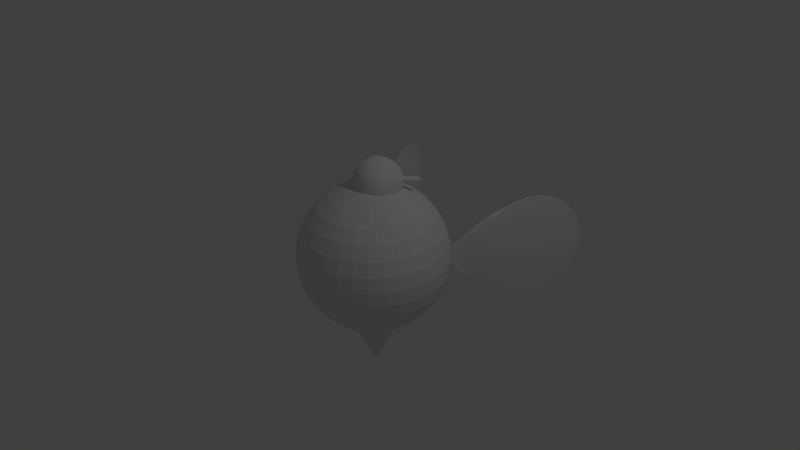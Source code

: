 # Source: WarriorBee.blend  (saved by Blender 2.77.0; exported with 4.5.12 LTS)
import bpy
from mathutils import Matrix  # noqa: F401  (used for matrix-valued properties, if any)

bpy.ops.wm.read_factory_settings(use_empty=True)
scene = bpy.context.scene
scene.name = 'Scene'

# ---- collections
col_collection_1 = bpy.data.collections.new('Collection 1'); scene.collection.children.link(col_collection_1)

# ---- world
world_world = bpy.data.worlds.new('World'); scene.world = world_world
world_world.color = (0.05088, 0.05088, 0.05088)
world_world.use_sun_shadow = False
world_world.sun_shadow_jitter_overblur = 0.0
world_world.cycles.sampling_method = 'MANUAL'

# ---- cameras
cam_camera = bpy.data.cameras.new('Camera')
cam_camera.clip_end = 100.0
cam_camera.lens = 35.0
cam_camera.sensor_width = 32.0
cam_camera.sensor_height = 18.0
cam_camera.ortho_scale = 7.314
cam_camera.dof.focus_distance = 0.0
cam_camera.dof.aperture_fstop = 128.0

# ---- lights
light_lamp = bpy.data.lights.new('Lamp', 'POINT')
light_lamp.transmission_factor = 0.0
light_lamp.cutoff_distance = 30.0
light_lamp.energy = 100.0
light_lamp.shadow_buffer_clip_start = 1.001
light_lamp.shadow_soft_size = 0.1
light_lamp.shadow_maximum_resolution = 0.006
light_lamp.use_absolute_resolution = True

# ---- meshes
me_sphere = bpy.data.meshes.new('Sphere')
me_sphere.from_pydata([(-1.494, 2.345, -0.005881), (-1.5, 2.338, -0.148), (-1.494, 2.306, -0.2866), (-1.476, 2.25, -0.4164), (-1.448, 2.173, -0.5324), (-1.41, 2.077, -0.6302), (-1.364, 1.965, -0.706), (-1.312, 1.843, -0.7569), (-1.255, 1.715, -0.7809), (-1.196, 1.586, -0.7771), (-1.137, 1.46, -0.7457), (-1.08, 1.343, -0.6878), (-1.028, 1.239, -0.6057), (-0.959, 1.082, -0.5026), (-0.875, 0.9351, -0.3824), (-0.7869, 0.8044, -0.2497), (-0.7274, 0.6974, -0.1096), (-0.6633, 0.572, 0.0325), (-0.7278, 0.7359, 0.1711), (-0.7876, 0.8801, 0.3009), (-0.8761, 1.045, 0.4169), (-0.9603, 1.222, 0.5147), (-1.029, 1.403, 0.5905), (-1.082, 1.526, 0.6414), (-1.139, 1.654, 0.6654), (-1.198, 1.783, 0.6616), (-1.257, 1.909, 0.6302), (-1.314, 2.026, 0.5723), (-1.366, 2.13, 0.4903), (-1.412, 2.216, 0.3871), (-1.449, 2.283, 0.2669), (-1.477, 2.326, 0.1342), (-1.501, 2.342, -0.005477), (-1.507, 2.335, -0.1476), (-1.501, 2.303, -0.2862), (-1.483, 2.247, -0.416), (-1.455, 2.17, -0.532), (-1.417, 2.074, -0.6298), (-1.371, 1.962, -0.7056), (-1.318, 1.84, -0.7565), (-1.262, 1.712, -0.7805), (-1.202, 1.583, -0.7767), (-1.143, 1.457, -0.7453), (-1.086, 1.34, -0.6874), (-1.034, 1.236, -0.6053), (-0.9656, 1.079, -0.5022), (-0.8816, 0.9321, -0.382), (-0.7935, 0.8014, -0.2493), (-0.734, 0.6944, -0.1092), (-0.6699, 0.569, 0.0329), (-0.7344, 0.7329, 0.1715), (-0.7942, 0.8771, 0.3013), (-0.8827, 1.042, 0.4174), (-0.9669, 1.219, 0.5151), (-1.036, 1.4, 0.5909), (-1.088, 1.523, 0.6418), (-1.145, 1.651, 0.6658), (-1.204, 1.78, 0.662), (-1.263, 1.906, 0.6306), (-1.32, 2.023, 0.5728), (-1.373, 2.127, 0.4907), (-1.418, 2.213, 0.3875), (-1.456, 2.28, 0.2673), (-1.484, 2.323, 0.1346), (-1.516, 2.331, -0.147), (-1.51, 2.338, -0.004913), (-1.51, 2.299, -0.2856), (-1.492, 2.243, -0.4154), (-1.464, 2.166, -0.5314), (-1.426, 2.069, -0.6292), (-1.38, 1.958, -0.705), (-1.328, 1.836, -0.7559), (-1.271, 1.708, -0.7799), (-1.211, 1.578, -0.7761), (-1.152, 1.453, -0.7447), (-1.096, 1.336, -0.6868), (-1.043, 1.232, -0.6048), (-0.9746, 1.075, -0.5016), (-0.8906, 0.9279, -0.3814), (-0.8026, 0.7972, -0.2487), (-0.7431, 0.6902, -0.1086), (-0.6789, 0.5648, 0.03347), (-0.7434, 0.7287, 0.1721), (-0.8033, 0.8729, 0.3019), (-0.8917, 1.038, 0.4179), (-0.976, 1.215, 0.5157), (-1.045, 1.396, 0.5915), (-1.097, 1.518, 0.6424), (-1.154, 1.647, 0.6664), (-1.213, 1.776, 0.6626), (-1.273, 1.902, 0.6312), (-1.329, 2.019, 0.5733), (-1.382, 2.123, 0.4912), (-1.427, 2.209, 0.3881), (-1.465, 2.276, 0.2679), (-1.493, 2.319, 0.1352), (1.523, 2.318, 0.01507), (1.514, 2.318, -0.127), (1.494, 2.293, -0.2656), (1.463, 2.243, -0.3954), (1.422, 2.171, -0.5115), (1.374, 2.08, -0.6092), (1.319, 1.973, -0.685), (1.26, 1.853, -0.7359), (1.2, 1.727, -0.7599), (1.14, 1.597, -0.7561), (1.083, 1.471, -0.7247), (1.031, 1.352, -0.6669), (0.9864, 1.244, -0.5848), (0.9117, 1.09, -0.4816), (0.8547, 0.9307, -0.3614), (0.8128, 0.7788, -0.2287), (0.7702, 0.6639, -0.08863), (0.7167, 0.5337, 0.05345), (0.7992, 0.6893, 0.1921), (0.8697, 0.8285, 0.3219), (0.9375, 1.003, 0.4379), (1.017, 1.182, 0.5357), (1.11, 1.352, 0.6115), (1.169, 1.472, 0.6624), (1.229, 1.598, 0.6864), (1.289, 1.727, 0.6826), (1.346, 1.854, 0.6512), (1.398, 1.973, 0.5933), (1.443, 2.081, 0.5112), (1.479, 2.172, 0.4081), (1.505, 2.244, 0.2879), (1.52, 2.293, 0.1551), (1.516, 2.321, 0.01547), (1.507, 2.321, -0.1266), (1.487, 2.296, -0.2652), (1.456, 2.246, -0.395), (1.416, 2.174, -0.5111), (1.367, 2.083, -0.6088), (1.312, 1.976, -0.6846), (1.254, 1.856, -0.7355), (1.193, 1.73, -0.7595), (1.134, 1.6, -0.7557), (1.077, 1.474, -0.7243), (1.025, 1.355, -0.6665), (0.9798, 1.247, -0.5844), (0.9052, 1.093, -0.4812), (0.8482, 0.9337, -0.361), (0.8062, 0.7818, -0.2283), (0.7636, 0.667, -0.08823), (0.7101, 0.5368, 0.05385), (0.7926, 0.6924, 0.1925), (0.8632, 0.8316, 0.3223), (0.9309, 1.006, 0.4383), (1.01, 1.185, 0.5361), (1.104, 1.355, 0.6119), (1.162, 1.475, 0.6628), (1.223, 1.601, 0.6868), (1.282, 1.731, 0.683), (1.339, 1.857, 0.6516), (1.391, 1.976, 0.5937), (1.436, 2.084, 0.5116), (1.472, 2.175, 0.4085), (1.498, 2.247, 0.2883), (1.513, 2.296, 0.1556), (1.498, 2.325, -0.126), (1.507, 2.325, 0.01604), (1.478, 2.3, -0.2646), (1.447, 2.25, -0.3945), (1.406, 2.178, -0.5105), (1.358, 2.087, -0.6083), (1.303, 1.98, -0.6841), (1.245, 1.86, -0.7349), (1.184, 1.734, -0.759), (1.124, 1.605, -0.7552), (1.068, 1.478, -0.7238), (1.016, 1.359, -0.6659), (0.9708, 1.251, -0.5838), (0.8961, 1.097, -0.4807), (0.8391, 0.9379, -0.3605), (0.7971, 0.786, -0.2277), (0.7545, 0.6711, -0.08766), (0.701, 0.5409, 0.05441), (0.7836, 0.6965, 0.193), (0.8541, 0.8357, 0.3228), (0.9218, 1.01, 0.4389), (1.001, 1.189, 0.5367), (1.095, 1.36, 0.6124), (1.153, 1.479, 0.6633), (1.214, 1.606, 0.6873), (1.273, 1.735, 0.6836), (1.33, 1.861, 0.6521), (1.382, 1.981, 0.5943), (1.427, 2.088, 0.5122), (1.463, 2.179, 0.4091), (1.489, 2.251, 0.2888), (1.504, 2.3, 0.1561), (-0.3383, 0.4571, 1.084), (-0.1959, 0.2721, 1.095), (-0.3328, 0.4612, 1.083), (-0.1904, 0.2762, 1.094), (-0.3276, 0.4652, 1.081), (-0.1852, 0.2802, 1.092), (-0.3227, 0.4687, 1.078), (-0.1803, 0.2837, 1.089), (-0.3183, 0.4718, 1.074), (-0.1759, 0.2868, 1.085), (-0.3147, 0.4743, 1.068), (-0.1723, 0.2893, 1.079), (-0.312, 0.476, 1.062), (-0.1696, 0.291, 1.073), (-0.3102, 0.477, 1.056), (-0.1678, 0.292, 1.067), (-0.3095, 0.4771, 1.049), (-0.1671, 0.2921, 1.06), (-0.3098, 0.4765, 1.042), (-0.1674, 0.2915, 1.053), (-0.3112, 0.475, 1.035), (-0.1688, 0.29, 1.047), (-0.3136, 0.4728, 1.029), (-0.1712, 0.2878, 1.041), (-0.3169, 0.4699, 1.024), (-0.1745, 0.2849, 1.035), (-0.321, 0.4665, 1.02), (-0.1786, 0.2815, 1.031), (-0.3257, 0.4627, 1.017), (-0.1833, 0.2777, 1.028), (-0.3308, 0.4586, 1.015), (-0.1884, 0.2736, 1.026), (-0.3362, 0.4544, 1.014), (-0.1938, 0.2694, 1.025), (-0.3417, 0.4503, 1.015), (-0.1993, 0.2653, 1.026), (-0.3469, 0.4463, 1.017), (-0.2045, 0.2614, 1.028), (-0.3518, 0.4428, 1.02), (-0.2094, 0.2578, 1.031), (-0.3562, 0.4397, 1.024), (-0.2138, 0.2547, 1.035), (-0.3598, 0.4372, 1.029), (-0.2174, 0.2522, 1.041), (-0.3625, 0.4355, 1.035), (-0.2201, 0.2505, 1.047), (-0.3643, 0.4345, 1.042), (-0.2219, 0.2495, 1.053), (-0.365, 0.4344, 1.049), (-0.2226, 0.2494, 1.06), (-0.3647, 0.435, 1.056), (-0.2223, 0.25, 1.067), (-0.3633, 0.4365, 1.062), (-0.2209, 0.2515, 1.073), (-0.3609, 0.4387, 1.068), (-0.2185, 0.2537, 1.079), (-0.3576, 0.4416, 1.074), (-0.2152, 0.2566, 1.085), (-0.3535, 0.445, 1.078), (-0.2111, 0.26, 1.089), (-0.3488, 0.4488, 1.081), (-0.2064, 0.2638, 1.092), (-0.3437, 0.4529, 1.083), (-0.2013, 0.2679, 1.094), (0.4038, 0.4375, 1.074), (0.2599, 0.2537, 1.085), (0.4092, 0.4332, 1.073), (0.2653, 0.2494, 1.084), (0.4143, 0.4291, 1.071), (0.2704, 0.2453, 1.082), (0.419, 0.4252, 1.068), (0.2751, 0.2414, 1.079), (0.423, 0.4218, 1.064), (0.2791, 0.238, 1.075), (0.4263, 0.4189, 1.058), (0.2824, 0.2351, 1.069), (0.4287, 0.4167, 1.052), (0.2848, 0.2329, 1.063), (0.4301, 0.4152, 1.046), (0.2861, 0.2314, 1.057), (0.4304, 0.4145, 1.039), (0.2865, 0.2307, 1.05), (0.4297, 0.4147, 1.032), (0.2857, 0.2309, 1.043), (0.4279, 0.4157, 1.025), (0.284, 0.2319, 1.037), (0.4252, 0.4175, 1.019), (0.2812, 0.2336, 1.03), (0.4216, 0.4199, 1.014), (0.2777, 0.2361, 1.025), (0.4173, 0.4231, 1.01), (0.2733, 0.2392, 1.021), (0.4124, 0.4267, 1.006), (0.2685, 0.2429, 1.018), (0.4072, 0.4307, 1.004), (0.2632, 0.2468, 1.016), (0.4017, 0.4348, 1.004), (0.2578, 0.251, 1.015), (0.3964, 0.4391, 1.004), (0.2525, 0.2553, 1.016), (0.3913, 0.4432, 1.006), (0.2474, 0.2594, 1.018), (0.3866, 0.4471, 1.01), (0.2427, 0.2633, 1.021), (0.3825, 0.4505, 1.014), (0.2386, 0.2667, 1.025), (0.3793, 0.4534, 1.019), (0.2353, 0.2696, 1.03), (0.3769, 0.4556, 1.025), (0.233, 0.2718, 1.037), (0.3755, 0.4571, 1.032), (0.2316, 0.2733, 1.043), (0.3752, 0.4578, 1.039), (0.2313, 0.274, 1.05), (0.3759, 0.4576, 1.046), (0.232, 0.2738, 1.057), (0.3777, 0.4566, 1.052), (0.2338, 0.2728, 1.063), (0.3804, 0.4549, 1.058), (0.2365, 0.271, 1.069), (0.384, 0.4524, 1.064), (0.2401, 0.2686, 1.075), (0.3883, 0.4493, 1.068), (0.2444, 0.2654, 1.079), (0.3932, 0.4456, 1.071), (0.2493, 0.2618, 1.082), (0.3984, 0.4417, 1.073), (0.2545, 0.2578, 1.084), (-0.04075, 0.07673, 1.314), (-0.1014, 0.07673, 1.296), (-0.1573, 0.07673, 1.266), (-0.2063, 0.07673, 1.226), (-0.2465, 0.07673, 1.177), (-0.2764, 0.07673, 1.121), (-0.2948, 0.07673, 1.06), (-0.301, 0.07673, 0.9971), (-0.2948, 0.07673, 0.934), (-0.2764, 0.07673, 0.8733), (-0.2465, 0.07673, 0.8174), (-0.2063, 0.07673, 0.7684), (-0.1573, 0.07673, 0.7282), (-0.1014, 0.07673, 0.6983), (-0.04075, 0.07673, 0.6799), (-0.03954, 0.08903, 1.314), (-0.09903, 0.1009, 1.296), (-0.1539, 0.1118, 1.266), (-0.2019, 0.1213, 1.226), (-0.2414, 0.1292, 1.177), (-0.2707, 0.135, 1.121), (-0.2887, 0.1386, 1.06), (-0.2948, 0.1398, 0.9971), (-0.2887, 0.1386, 0.934), (-0.2707, 0.135, 0.8733), (-0.2414, 0.1292, 0.8174), (-0.2019, 0.1213, 0.7684), (-0.1539, 0.1118, 0.7282), (-0.09903, 0.1009, 0.6983), (-0.03954, 0.08903, 0.6799), (-0.03595, 0.1009, 1.314), (-0.09199, 0.1241, 1.296), (-0.1436, 0.1455, 1.266), (-0.1889, 0.1642, 1.226), (-0.2261, 0.1796, 1.177), (-0.2537, 0.191, 1.121), (-0.2707, 0.1981, 1.06), (-0.2764, 0.2005, 0.9971), (-0.2707, 0.1981, 0.934), (-0.2537, 0.191, 0.8733), (-0.2261, 0.1796, 0.8174), (-0.1889, 0.1642, 0.7684), (-0.1436, 0.1455, 0.7282), (-0.09199, 0.1241, 0.6983), (-0.03595, 0.1009, 0.6799), (-0.03012, 0.1118, 1.314), (-0.08055, 0.1455, 1.296), (-0.127, 0.1765, 1.266), (-0.1678, 0.2038, 1.226), (-0.2012, 0.2261, 1.177), (-0.2261, 0.2427, 1.121), (-0.2414, 0.2529, 1.06), (-0.2465, 0.2564, 0.9971), (-0.2414, 0.2529, 0.934), (-0.2261, 0.2427, 0.8733), (-0.2012, 0.2261, 0.8174), (-0.1678, 0.2038, 0.7684), (-0.127, 0.1765, 0.7282), (-0.08055, 0.1455, 0.6983), (-0.03012, 0.1118, 0.6799), (-0.02228, 0.1213, 1.314), (-0.06517, 0.1642, 1.296), (-0.1047, 0.2038, 1.266), (-0.1393, 0.2384, 1.226), (-0.1678, 0.2668, 1.177), (-0.1889, 0.288, 1.121), (-0.2019, 0.301, 1.06), (-0.2063, 0.3054, 0.9971), (-0.2019, 0.301, 0.934), (-0.1889, 0.288, 0.8733), (-0.1678, 0.2668, 0.8174), (-0.1393, 0.2384, 0.7684), (-0.1047, 0.2038, 0.7282), (-0.06517, 0.1642, 0.6983), (-0.02227, 0.1213, 0.6799), (-0.01272, 0.1292, 1.314), (-0.04642, 0.1796, 1.296), (-0.07747, 0.2261, 1.266), (-0.1047, 0.2668, 1.226), (-0.127, 0.3003, 1.177), (-0.1436, 0.3251, 1.121), (-0.1539, 0.3404, 1.06), (-0.1573, 0.3456, 0.9971), (-0.1539, 0.3404, 0.934), (-0.1436, 0.3251, 0.8733), (-0.127, 0.3003, 0.8174), (-0.1047, 0.2668, 0.7684), (-0.07747, 0.2261, 0.7282), (-0.04642, 0.1796, 0.6983), (-0.01272, 0.1292, 0.6799), (-0.00181, 0.135, 1.314), (-0.02502, 0.191, 1.296), (-0.04642, 0.2427, 1.266), (-0.06517, 0.288, 1.226), (-0.08055, 0.3251, 1.177), (-0.09199, 0.3527, 1.121), (-0.09903, 0.3697, 1.06), (-0.1014, 0.3755, 0.9971), (-0.09903, 0.3697, 0.934), (-0.09199, 0.3527, 0.8733), (-0.08055, 0.3251, 0.8174), (-0.06517, 0.288, 0.7684), (-0.04641, 0.2427, 0.7282), (-0.02502, 0.191, 0.6983), (-0.00181, 0.135, 0.6799), (0.01002, 0.1386, 1.314), (-0.00181, 0.1981, 1.296), (-0.01272, 0.2529, 1.266), (-0.02227, 0.301, 1.226), (-0.03012, 0.3404, 1.177), (-0.03595, 0.3697, 1.121), (-0.03954, 0.3878, 1.06), (-0.04075, 0.3939, 0.9971), (-0.03954, 0.3878, 0.934), (-0.03595, 0.3697, 0.8733), (-0.03012, 0.3404, 0.8174), (-0.02227, 0.301, 0.7684), (-0.01272, 0.2529, 0.7282), (-0.00181, 0.1981, 0.6983), (0.01002, 0.1386, 0.6799), (0.02233, 0.1398, 1.314), (0.02233, 0.2005, 1.296), (0.02233, 0.2564, 1.266), (0.02233, 0.3054, 1.226), (0.02233, 0.3456, 1.177), (0.02233, 0.3755, 1.121), (0.02233, 0.3939, 1.06), (0.02233, 0.4001, 0.9971), (0.02233, 0.3939, 0.934), (0.02233, 0.3755, 0.8733), (0.02233, 0.3456, 0.8174), (0.02233, 0.3054, 0.7684), (0.02233, 0.2564, 0.7282), (0.02233, 0.2005, 0.6983), (0.02233, 0.1398, 0.6799), (0.03464, 0.1386, 1.314), (0.04647, 0.1981, 1.296), (0.05738, 0.2529, 1.266), (0.06693, 0.301, 1.226), (0.07478, 0.3404, 1.177), (0.08061, 0.3697, 1.121), (0.0842, 0.3878, 1.06), (0.08541, 0.3939, 0.9971), (0.0842, 0.3878, 0.934), (0.08061, 0.3697, 0.8733), (0.07478, 0.3404, 0.8174), (0.06693, 0.301, 0.7684), (0.05738, 0.2529, 0.7282), (0.04647, 0.1981, 0.6983), (0.03464, 0.1386, 0.6799), (0.04647, 0.135, 1.314), (0.06968, 0.191, 1.296), (0.09108, 0.2427, 1.266), (0.1098, 0.288, 1.226), (0.1252, 0.3251, 1.177), (0.1366, 0.3527, 1.121), (0.1437, 0.3697, 1.06), (0.1461, 0.3755, 0.9971), (0.1437, 0.3697, 0.934), (0.1366, 0.3527, 0.8733), (0.1252, 0.3251, 0.8174), (0.1098, 0.288, 0.7684), (0.09108, 0.2427, 0.7282), (0.06968, 0.191, 0.6983), (0.04647, 0.135, 0.6799), (0.05738, 0.1292, 1.314), (0.09108, 0.1796, 1.296), (0.1221, 0.2261, 1.266), (0.1494, 0.2668, 1.226), (0.1717, 0.3003, 1.177), (0.1883, 0.3251, 1.121), (0.1985, 0.3404, 1.06), (0.202, 0.3456, 0.9971), (0.1985, 0.3404, 0.934), (0.1883, 0.3251, 0.8733), (0.1717, 0.3003, 0.8174), (0.1494, 0.2668, 0.7684), (0.1221, 0.2261, 0.7282), (0.09108, 0.1796, 0.6983), (0.05738, 0.1292, 0.6799), (0.06694, 0.1213, 1.314), (0.1098, 0.1642, 1.296), (0.1494, 0.2038, 1.266), (0.184, 0.2384, 1.226), (0.2124, 0.2668, 1.177), (0.2336, 0.288, 1.121), (0.2466, 0.301, 1.06), (0.251, 0.3054, 0.9971), (0.2466, 0.301, 0.934), (0.2336, 0.288, 0.8733), (0.2124, 0.2668, 0.8174), (0.184, 0.2384, 0.7684), (0.1494, 0.2038, 0.7282), (0.1098, 0.1642, 0.6983), (0.06693, 0.1213, 0.6799), (0.07478, 0.1118, 1.314), (0.1252, 0.1455, 1.296), (0.1717, 0.1765, 1.266), (0.2124, 0.2038, 1.226), (0.2459, 0.2261, 1.177), (0.2707, 0.2427, 1.121), (0.286, 0.2529, 1.06), (0.2912, 0.2564, 0.9971), (0.286, 0.2529, 0.934), (0.2707, 0.2427, 0.8733), (0.2459, 0.2261, 0.8174), (0.2124, 0.2038, 0.7684), (0.1717, 0.1765, 0.7282), (0.1252, 0.1455, 0.6983), (0.07478, 0.1118, 0.6799), (0.08061, 0.1009, 1.314), (0.1366, 0.1241, 1.296), (0.1883, 0.1455, 1.266), (0.2336, 0.1642, 1.226), (0.2707, 0.1796, 1.177), (0.2983, 0.191, 1.121), (0.3153, 0.1981, 1.06), (0.3211, 0.2005, 0.9971), (0.3153, 0.1981, 0.934), (0.2983, 0.191, 0.8733), (0.2707, 0.1796, 0.8174), (0.2336, 0.1642, 0.7684), (0.1883, 0.1455, 0.7282), (0.1366, 0.1241, 0.6983), (0.08061, 0.1009, 0.6799), (0.0842, 0.08903, 1.314), (0.1437, 0.1009, 1.296), (0.1985, 0.1118, 1.266), (0.2466, 0.1213, 1.226), (0.286, 0.1292, 1.177), (0.3153, 0.135, 1.121), (0.3334, 0.1386, 1.06), (0.3395, 0.1398, 0.9971), (0.3334, 0.1386, 0.934), (0.3153, 0.135, 0.8733), (0.286, 0.1292, 0.8174), (0.2466, 0.1213, 0.7684), (0.1985, 0.1118, 0.7282), (0.1437, 0.1009, 0.6983), (0.0842, 0.08903, 0.6799), (0.08541, 0.07673, 1.314), (0.1461, 0.07673, 1.296), (0.202, 0.07673, 1.266), (0.251, 0.07673, 1.226), (0.2912, 0.07673, 1.177), (0.3211, 0.07673, 1.121), (0.3395, 0.07673, 1.06), (0.3457, 0.07673, 0.9971), (0.3395, 0.07673, 0.934), (0.3211, 0.07673, 0.8733), (0.2912, 0.07673, 0.8174), (0.251, 0.07673, 0.7684), (0.202, 0.07673, 0.7282), (0.1461, 0.07673, 0.6983), (0.08541, 0.07673, 0.6799), (0.0842, 0.06442, 1.314), (0.1437, 0.05259, 1.296), (0.1985, 0.04168, 1.266), (0.2466, 0.03212, 1.226), (0.286, 0.02428, 1.177), (0.3153, 0.01845, 1.121), (0.3334, 0.01486, 1.06), (0.3395, 0.01365, 0.9971), (0.3334, 0.01486, 0.934), (0.3153, 0.01845, 0.8733), (0.286, 0.02428, 0.8174), (0.2466, 0.03212, 0.7684), (0.1985, 0.04168, 0.7282), (0.1437, 0.05259, 0.6983), (0.0842, 0.06442, 0.6799), (0.08061, 0.05259, 1.314), (0.1366, 0.02938, 1.296), (0.1883, 0.007983, 1.266), (0.2336, -0.01077, 1.226), (0.2707, -0.02616, 1.177), (0.2983, -0.03759, 1.121), (0.3153, -0.04463, 1.06), (0.3211, -0.04701, 0.9971), (0.3153, -0.04463, 0.934), (0.2983, -0.03759, 0.8733), (0.2707, -0.02616, 0.8174), (0.2336, -0.01077, 0.7684), (0.1883, 0.007983, 0.7282), (0.1366, 0.02938, 0.6983), (0.08061, 0.05259, 0.6799), (0.07478, 0.04168, 1.314), (0.1252, 0.007983, 1.296), (0.1717, -0.02307, 1.266), (0.2124, -0.0503, 1.226), (0.2459, -0.07264, 1.177), (0.2707, -0.08924, 1.121), (0.286, -0.09946, 1.06), (0.2912, -0.1029, 0.9971), (0.286, -0.09946, 0.934), (0.2707, -0.08924, 0.8733), (0.2459, -0.07264, 0.8174), (0.2124, -0.0503, 0.7684), (0.1717, -0.02307, 0.7282), (0.1252, 0.007983, 0.6983), (0.07478, 0.04168, 0.6799), (0.06694, 0.03212, 1.314), (0.1098, -0.01077, 1.296), (0.1494, -0.0503, 1.266), (0.184, -0.08494, 1.226), (0.2124, -0.1134, 1.177), (0.2336, -0.1345, 1.121), (0.2466, -0.1475, 1.06), (0.251, -0.1519, 0.9971), (0.2466, -0.1475, 0.934), (0.2336, -0.1345, 0.8733), (0.2124, -0.1134, 0.8174), (0.184, -0.08494, 0.7684), (0.1494, -0.0503, 0.7282), (0.1098, -0.01077, 0.6983), (0.06693, 0.03212, 0.6799), (0.05738, 0.02428, 1.314), (0.09107, -0.02616, 1.296), (0.1221, -0.07264, 1.266), (0.1494, -0.1134, 1.226), (0.1717, -0.1468, 1.177), (0.1883, -0.1717, 1.121), (0.1985, -0.187, 1.06), (0.202, -0.1921, 0.9971), (0.1985, -0.187, 0.934), (0.1883, -0.1717, 0.8733), (0.1717, -0.1468, 0.8174), (0.1494, -0.1134, 0.7684), (0.1221, -0.07264, 0.7282), (0.09107, -0.02616, 0.6983), (0.05738, 0.02428, 0.6799), (0.02233, 0.07673, 0.6737), (0.04647, 0.01845, 1.314), (0.06968, -0.03759, 1.296), (0.09107, -0.08924, 1.266), (0.1098, -0.1345, 1.226), (0.1252, -0.1717, 1.177), (0.1366, -0.1993, 1.121), (0.1437, -0.2163, 1.06), (0.1461, -0.222, 0.9971), (0.1437, -0.2163, 0.934), (0.1366, -0.1993, 0.8733), (0.1252, -0.1717, 0.8174), (0.1098, -0.1345, 0.7684), (0.09107, -0.08924, 0.7282), (0.06968, -0.03759, 0.6983), (0.04647, 0.01845, 0.6799), (0.03464, 0.01486, 1.314), (0.04647, -0.04463, 1.296), (0.05738, -0.09946, 1.266), (0.06693, -0.1475, 1.226), (0.07478, -0.187, 1.177), (0.08061, -0.2163, 1.121), (0.0842, -0.2343, 1.06), (0.08541, -0.2404, 0.9971), (0.0842, -0.2343, 0.934), (0.08061, -0.2163, 0.8733), (0.07478, -0.187, 0.8174), (0.06693, -0.1475, 0.7684), (0.05738, -0.09946, 0.7282), (0.04647, -0.04463, 0.6983), (0.03464, 0.01486, 0.6799), (0.02233, 0.01365, 1.314), (0.02233, -0.04701, 1.296), (0.02233, -0.1029, 1.266), (0.02233, -0.1519, 1.226), (0.02233, -0.1921, 1.177), (0.02233, -0.222, 1.121), (0.02233, -0.2404, 1.06), (0.02233, -0.2466, 0.9971), (0.02233, -0.2404, 0.934), (0.02233, -0.222, 0.8733), (0.02233, -0.1921, 0.8174), (0.02233, -0.1519, 0.7684), (0.02233, -0.1029, 0.7282), (0.02233, -0.04701, 0.6983), (0.02233, 0.01365, 0.6799), (0.01002, 0.01486, 1.314), (-0.00181, -0.04463, 1.296), (-0.01272, -0.09946, 1.266), (-0.02227, -0.1475, 1.226), (-0.03012, -0.187, 1.177), (-0.03595, -0.2163, 1.121), (-0.03954, -0.2343, 1.06), (-0.04075, -0.2404, 0.9971), (-0.03954, -0.2343, 0.934), (-0.03595, -0.2163, 0.8733), (-0.03012, -0.187, 0.8174), (-0.02227, -0.1475, 0.7684), (-0.01272, -0.09946, 0.7282), (-0.00181, -0.04463, 0.6983), (0.01002, 0.01486, 0.6799), (-0.00181, 0.01845, 1.314), (-0.02502, -0.03759, 1.296), (-0.04641, -0.08924, 1.266), (-0.06517, -0.1345, 1.226), (-0.08055, -0.1717, 1.177), (-0.09199, -0.1993, 1.121), (-0.09903, -0.2163, 1.06), (-0.1014, -0.222, 0.9971), (-0.09903, -0.2163, 0.934), (-0.09199, -0.1993, 0.8733), (-0.08055, -0.1717, 0.8174), (-0.06517, -0.1345, 0.7684), (-0.04641, -0.08924, 0.7282), (-0.02502, -0.03759, 0.6983), (-0.00181, 0.01845, 0.6799), (-0.01272, 0.02428, 1.314), (-0.04641, -0.02616, 1.296), (-0.07747, -0.07264, 1.266), (-0.1047, -0.1134, 1.226), (-0.127, -0.1468, 1.177), (-0.1436, -0.1717, 1.121), (-0.1539, -0.187, 1.06), (-0.1573, -0.1921, 0.9971), (-0.1539, -0.187, 0.934), (-0.1436, -0.1717, 0.8733), (-0.127, -0.1468, 0.8174), (-0.1047, -0.1134, 0.7684), (-0.07747, -0.07264, 0.7282), (-0.04641, -0.02616, 0.6983), (-0.01272, 0.02428, 0.6799), (-0.02227, 0.03212, 1.314), (-0.06517, -0.01077, 1.296), (-0.1047, -0.0503, 1.266), (-0.1393, -0.08494, 1.226), (-0.1678, -0.1134, 1.177), (-0.1889, -0.1345, 1.121), (-0.2019, -0.1475, 1.06), (-0.2063, -0.1519, 0.9971), (-0.2019, -0.1475, 0.934), (-0.1889, -0.1345, 0.8733), (-0.1678, -0.1134, 0.8174), (-0.1393, -0.08494, 0.7684), (-0.1047, -0.0503, 0.7282), (-0.06517, -0.01077, 0.6983), (-0.02227, 0.03212, 0.6799), (-0.03012, 0.04168, 1.314), (-0.08055, 0.007983, 1.296), (-0.127, -0.02307, 1.266), (-0.1678, -0.0503, 1.226), (-0.2012, -0.07264, 1.177), (-0.2261, -0.08924, 1.121), (-0.2414, -0.09946, 1.06), (-0.2465, -0.1029, 0.9971), (-0.2414, -0.09946, 0.934), (-0.2261, -0.08924, 0.8733), (-0.2012, -0.07264, 0.8174), (-0.1678, -0.0503, 0.7684), (-0.127, -0.02307, 0.7282), (-0.08055, 0.007983, 0.6983), (-0.03012, 0.04168, 0.6799), (0.02233, 0.07673, 1.32), (-0.03595, 0.05259, 1.314), (-0.09199, 0.02938, 1.296), (-0.1436, 0.007983, 1.266), (-0.1889, -0.01077, 1.226), (-0.2261, -0.02616, 1.177), (-0.2537, -0.03759, 1.121), (-0.2707, -0.04463, 1.06), (-0.2764, -0.04701, 0.9971), (-0.2707, -0.04463, 0.934), (-0.2537, -0.03759, 0.8733), (-0.2261, -0.02616, 0.8174), (-0.1889, -0.01077, 0.7684), (-0.1436, 0.007983, 0.7282), (-0.09199, 0.02938, 0.6983), (-0.03595, 0.05259, 0.6799), (-0.03954, 0.06442, 1.314), (-0.09903, 0.05259, 1.296), (-0.1539, 0.04168, 1.266), (-0.2019, 0.03212, 1.226), (-0.2414, 0.02428, 1.177), (-0.2707, 0.01845, 1.121), (-0.2887, 0.01486, 1.06), (-0.2948, 0.01365, 0.9971), (-0.2887, 0.01486, 0.934), (-0.2707, 0.01845, 0.8733), (-0.2414, 0.02428, 0.8174), (-0.2019, 0.03212, 0.7684), (-0.1539, 0.04168, 0.7282), (-0.09903, 0.05259, 0.6983), (-0.03954, 0.06442, 0.6799), (-0.003856, 0.3972, -0.8361), (-0.07993, 0.3897, -0.8346), (-0.1531, 0.3675, -0.8332), (-0.2205, 0.3315, -0.8319), (-0.2796, 0.283, -0.8308), (-0.3281, 0.2239, -0.8299), (-0.3641, 0.1565, -0.8292), (-0.3863, 0.0833, -0.8287), (-0.3938, 0.007211, -0.8286), (-0.01879, 0.007211, -1.616), (-0.3863, -0.06887, -0.8287), (-0.3641, -0.142, -0.8292), (-0.3281, -0.2095, -0.8299), (-0.2796, -0.2686, -0.8308), (-0.2205, -0.3171, -0.8319), (-0.1531, -0.3531, -0.8332), (-0.07993, -0.3753, -0.8346), (-0.003855, -0.3828, -0.8361), (0.07222, -0.3753, -0.8375), (0.1454, -0.3531, -0.8389), (0.2128, -0.3171, -0.8402), (0.2719, -0.2686, -0.8413), (0.3204, -0.2095, -0.8423), (0.3564, -0.142, -0.843), (0.3786, -0.06887, -0.8434), (0.3861, 0.007212, -0.8435), (0.3786, 0.0833, -0.8434), (0.3564, 0.1565, -0.843), (0.3204, 0.2239, -0.8423), (0.2719, 0.283, -0.8413), (0.2128, 0.3315, -0.8402), (0.1454, 0.3675, -0.8389), (0.07222, 0.3897, -0.8375), (-0.1951, 0.0, 0.9808), (-0.3827, 0.0, 0.9239), (-0.5556, 0.0, 0.8315), (-0.7071, 0.0, 0.7071), (-0.8315, 0.0, 0.5556), (-0.9239, 0.0, 0.3827), (-0.9808, 0.0, 0.1951), (-1.0, 0.0, 7.55e-08), (-0.9808, 0.0, -0.1951), (-0.9239, 0.0, -0.3827), (-0.8315, 0.0, -0.5556), (-0.7071, 0.0, -0.7071), (-0.5556, 0.0, -0.8315), (-0.3827, 0.0, -0.9239), (-0.1951, 0.0, -0.9808), (-0.1913, 0.03806, 0.9808), (-0.3753, 0.07466, 0.9239), (-0.5449, 0.1084, 0.8315), (-0.6935, 0.1379, 0.7071), (-0.8155, 0.1622, 0.5556), (-0.9061, 0.1802, 0.3827), (-0.9619, 0.1913, 0.1951), (-0.9808, 0.1951, 7.55e-08), (-0.9619, 0.1913, -0.1951), (-0.9061, 0.1802, -0.3827), (-0.8155, 0.1622, -0.5556), (-0.6935, 0.1379, -0.7071), (-0.5449, 0.1084, -0.8315), (-0.3753, 0.07466, -0.9239), (-0.1913, 0.03806, -0.9808), (-0.1802, 0.07466, 0.9808), (-0.3536, 0.1464, 0.9239), (-0.5133, 0.2126, 0.8315), (-0.6533, 0.2706, 0.7071), (-0.7682, 0.3182, 0.5556), (-0.8536, 0.3536, 0.3827), (-0.9061, 0.3753, 0.1951), (-0.9239, 0.3827, 7.55e-08), (-0.9061, 0.3753, -0.1951), (-0.8536, 0.3536, -0.3827), (-0.7682, 0.3182, -0.5556), (-0.6533, 0.2706, -0.7071), (-0.5133, 0.2126, -0.8315), (-0.3536, 0.1464, -0.9239), (-0.1802, 0.07466, -0.9808), (-0.1622, 0.1084, 0.9808), (-0.3182, 0.2126, 0.9239), (-0.4619, 0.3087, 0.8315), (-0.5879, 0.3928, 0.7071), (-0.6913, 0.4619, 0.5556), (-0.7682, 0.5133, 0.3827), (-0.8155, 0.5449, 0.1951), (-0.8315, 0.5556, 7.55e-08), (-0.8155, 0.5449, -0.1951), (-0.7682, 0.5133, -0.3827), (-0.6913, 0.4619, -0.5556), (-0.5879, 0.3928, -0.7071), (-0.4619, 0.3087, -0.8315), (-0.3182, 0.2126, -0.9239), (-0.1622, 0.1084, -0.9808), (-0.1379, 0.1379, 0.9808), (-0.2706, 0.2706, 0.9239), (-0.3928, 0.3928, 0.8315), (-0.5, 0.5, 0.7071), (-0.5879, 0.5879, 0.5556), (-0.6533, 0.6533, 0.3827), (-0.6935, 0.6935, 0.1951), (-0.7071, 0.7071, 7.55e-08), (-0.6935, 0.6935, -0.1951), (-0.6533, 0.6533, -0.3827), (-0.5879, 0.5879, -0.5556), (-0.5, 0.5, -0.7071), (-0.3928, 0.3928, -0.8315), (-0.2706, 0.2706, -0.9239), (-0.1379, 0.1379, -0.9808), (-0.1084, 0.1622, 0.9808), (-0.2126, 0.3182, 0.9239), (-0.3087, 0.4619, 0.8315), (-0.3928, 0.5879, 0.7071), (-0.4619, 0.6913, 0.5556), (-0.5133, 0.7682, 0.3827), (-0.5449, 0.8155, 0.1951), (-0.5556, 0.8315, 7.55e-08), (-0.5449, 0.8155, -0.1951), (-0.5133, 0.7682, -0.3827), (-0.4619, 0.6913, -0.5556), (-0.3928, 0.5879, -0.7071), (-0.3087, 0.4619, -0.8315), (-0.2126, 0.3182, -0.9239), (-0.1084, 0.1622, -0.9808), (-0.07466, 0.1802, 0.9808), (-0.1464, 0.3536, 0.9239), (-0.2126, 0.5133, 0.8315), (-0.2706, 0.6533, 0.7071), (-0.3182, 0.7682, 0.5556), (-0.3536, 0.8536, 0.3827), (-0.3753, 0.9061, 0.1951), (-0.3827, 0.9239, 7.55e-08), (-0.3753, 0.9061, -0.1951), (-0.3536, 0.8536, -0.3827), (-0.3182, 0.7682, -0.5556), (-0.2706, 0.6533, -0.7071), (-0.2126, 0.5133, -0.8315), (-0.1464, 0.3536, -0.9239), (-0.07466, 0.1802, -0.9808), (-0.03806, 0.1913, 0.9808), (-0.07466, 0.3753, 0.9239), (-0.1084, 0.5449, 0.8315), (-0.1379, 0.6935, 0.7071), (-0.1622, 0.8155, 0.5556), (-0.1802, 0.9061, 0.3827), (-0.1913, 0.9619, 0.1951), (-0.1951, 0.9808, 7.55e-08), (-0.1913, 0.9619, -0.1951), (-0.1802, 0.9061, -0.3827), (-0.1622, 0.8155, -0.5556), (-0.1379, 0.6935, -0.7071), (-0.1084, 0.5449, -0.8315), (-0.07466, 0.3753, -0.9239), (-0.03806, 0.1913, -0.9808), (3.266e-07, 0.1951, 0.9808), (3.192e-07, 0.3827, 0.9239), (3.117e-07, 0.5556, 0.8315), (3.192e-07, 0.7071, 0.7071), (3.341e-07, 0.8315, 0.5556), (2.745e-07, 0.9239, 0.3827), (3.937e-07, 0.9808, 0.1951), (3.788e-07, 1.0, 7.55e-08), (3.937e-07, 0.9808, -0.1951), (2.298e-07, 0.9239, -0.3827), (3.341e-07, 0.8315, -0.5556), (3.192e-07, 0.7071, -0.7071), (3.415e-07, 0.5556, -0.8315), (3.043e-07, 0.3827, -0.9239), (3.08e-07, 0.1951, -0.9808), (0.03806, 0.1913, 0.9808), (0.07466, 0.3753, 0.9239), (0.1084, 0.5449, 0.8315), (0.138, 0.6935, 0.7071), (0.1622, 0.8155, 0.5556), (0.1802, 0.9061, 0.3827), (0.1913, 0.9619, 0.1951), (0.1951, 0.9808, 7.55e-08), (0.1913, 0.9619, -0.1951), (0.1802, 0.9061, -0.3827), (0.1622, 0.8155, -0.5556), (0.138, 0.6935, -0.7071), (0.1084, 0.5449, -0.8315), (0.07466, 0.3753, -0.9239), (0.03806, 0.1913, -0.9808), (0.07466, 0.1802, 0.9808), (0.1464, 0.3536, 0.9239), (0.2126, 0.5133, 0.8315), (0.2706, 0.6533, 0.7071), (0.3182, 0.7682, 0.5556), (0.3536, 0.8536, 0.3827), (0.3753, 0.9061, 0.1951), (0.3827, 0.9239, 7.55e-08), (0.3753, 0.9061, -0.1951), (0.3536, 0.8536, -0.3827), (0.3182, 0.7682, -0.5556), (0.2706, 0.6533, -0.7071), (0.2126, 0.5133, -0.8315), (0.1464, 0.3536, -0.9239), (0.07466, 0.1802, -0.9808), (0.1084, 0.1622, 0.9808), (0.2126, 0.3182, 0.9239), (0.3087, 0.4619, 0.8315), (0.3928, 0.5879, 0.7071), (0.4619, 0.6913, 0.5556), (0.5133, 0.7682, 0.3827), (0.5449, 0.8155, 0.1951), (0.5556, 0.8315, 7.55e-08), (0.5449, 0.8155, -0.1951), (0.5133, 0.7682, -0.3827), (0.4619, 0.6913, -0.5556), (0.3928, 0.5879, -0.7071), (0.3087, 0.4619, -0.8315), (0.2126, 0.3182, -0.9239), (0.1084, 0.1622, -0.9808), (0.138, 0.1379, 0.9808), (0.2706, 0.2706, 0.9239), (0.3928, 0.3928, 0.8315), (0.5, 0.5, 0.7071), (0.5879, 0.5879, 0.5556), (0.6533, 0.6533, 0.3827), (0.6935, 0.6935, 0.1951), (0.7071, 0.7071, 7.55e-08), (0.6935, 0.6935, -0.1951), (0.6533, 0.6533, -0.3827), (0.5879, 0.5879, -0.5556), (0.5, 0.5, -0.7071), (0.3928, 0.3928, -0.8315), (0.2706, 0.2706, -0.9239), (0.138, 0.1379, -0.9808), (0.1622, 0.1084, 0.9808), (0.3182, 0.2126, 0.9239), (0.4619, 0.3087, 0.8315), (0.5879, 0.3928, 0.7071), (0.6913, 0.4619, 0.5556), (0.7682, 0.5133, 0.3827), (0.8155, 0.5449, 0.1951), (0.8315, 0.5556, 7.55e-08), (0.8155, 0.5449, -0.1951), (0.7682, 0.5133, -0.3827), (0.6913, 0.4619, -0.5556), (0.5879, 0.3928, -0.7071), (0.4619, 0.3087, -0.8315), (0.3182, 0.2126, -0.9239), (0.1622, 0.1084, -0.9808), (0.1802, 0.07466, 0.9808), (0.3536, 0.1464, 0.9239), (0.5133, 0.2126, 0.8315), (0.6533, 0.2706, 0.7071), (0.7682, 0.3182, 0.5556), (0.8536, 0.3536, 0.3827), (0.9061, 0.3753, 0.1951), (0.9239, 0.3827, 7.55e-08), (0.9061, 0.3753, -0.1951), (0.8536, 0.3536, -0.3827), (0.7682, 0.3182, -0.5556), (0.6533, 0.2706, -0.7071), (0.5133, 0.2126, -0.8315), (0.3536, 0.1464, -0.9239), (0.1802, 0.07466, -0.9808), (0.1913, 0.03806, 0.9808), (0.3753, 0.07466, 0.9239), (0.5449, 0.1084, 0.8315), (0.6935, 0.1379, 0.7071), (0.8155, 0.1622, 0.5556), (0.9061, 0.1802, 0.3827), (0.9619, 0.1913, 0.1951), (0.9808, 0.1951, 7.55e-08), (0.9619, 0.1913, -0.1951), (0.9061, 0.1802, -0.3827), (0.8155, 0.1622, -0.5556), (0.6935, 0.1379, -0.7071), (0.5449, 0.1084, -0.8315), (0.3753, 0.07466, -0.9239), (0.1913, 0.03806, -0.9808), (0.1951, -7.212e-09, 0.9808), (0.3827, 4.122e-08, 0.9239), (0.5556, 2.632e-08, 0.8315), (0.7071, -2.584e-08, 0.7071), (0.8315, -8.544e-08, 0.5556), (0.9239, 6.357e-08, 0.3827), (0.9808, -8.544e-08, 0.1951), (1.0, -1.003e-07, 7.55e-08), (0.9808, -8.544e-08, -0.1951), (0.9239, 6.357e-08, -0.3827), (0.8315, -8.544e-08, -0.5556), (0.7071, -2.584e-08, -0.7071), (0.5556, -1.094e-08, -0.8315), (0.3827, 3.964e-09, -0.9239), (0.1951, 3.964e-09, -0.9808), (0.1913, -0.03806, 0.9808), (0.3753, -0.07466, 0.9239), (0.5449, -0.1084, 0.8315), (0.6935, -0.1379, 0.7071), (0.8155, -0.1622, 0.5556), (0.9061, -0.1802, 0.3827), (0.9619, -0.1913, 0.1951), (0.9808, -0.1951, 7.55e-08), (0.9619, -0.1913, -0.1951), (0.9061, -0.1802, -0.3827), (0.8155, -0.1622, -0.5556), (0.6935, -0.1379, -0.7071), (0.5449, -0.1084, -0.8315), (0.3753, -0.07466, -0.9239), (0.1913, -0.03806, -0.9808), (0.1802, -0.07466, 0.9808), (0.3536, -0.1464, 0.9239), (0.5133, -0.2126, 0.8315), (0.6533, -0.2706, 0.7071), (0.7682, -0.3182, 0.5556), (0.8536, -0.3536, 0.3827), (0.9061, -0.3753, 0.1951), (0.9239, -0.3827, 7.55e-08), (0.9061, -0.3753, -0.1951), (0.8536, -0.3536, -0.3827), (0.7682, -0.3182, -0.5556), (0.6533, -0.2706, -0.7071), (0.5133, -0.2126, -0.8315), (0.3536, -0.1464, -0.9239), (0.1802, -0.07466, -0.9808), (0.1622, -0.1084, 0.9808), (0.3182, -0.2126, 0.9239), (0.4619, -0.3087, 0.8315), (0.5879, -0.3928, 0.7071), (0.6913, -0.4619, 0.5556), (0.7682, -0.5133, 0.3827), (0.8155, -0.5449, 0.1951), (0.8315, -0.5556, 7.55e-08), (0.8155, -0.5449, -0.1951), (0.7682, -0.5133, -0.3827), (0.6913, -0.4619, -0.5556), (0.5879, -0.3928, -0.7071), (0.4619, -0.3087, -0.8315), (0.3182, -0.2126, -0.9239), (0.1622, -0.1084, -0.9808), (0.138, -0.1379, 0.9808), (0.2706, -0.2706, 0.9239), (0.3928, -0.3928, 0.8315), (0.5, -0.5, 0.7071), (0.5879, -0.5879, 0.5556), (0.6533, -0.6533, 0.3827), (0.6935, -0.6935, 0.1951), (0.7071, -0.7071, 7.55e-08), (0.6935, -0.6935, -0.1951), (0.6533, -0.6533, -0.3827), (0.5879, -0.5879, -0.5556), (0.5, -0.5, -0.7071), (0.3928, -0.3928, -0.8315), (0.2706, -0.2706, -0.9239), (0.1379, -0.1379, -0.9808), (0.1084, -0.1622, 0.9808), (0.2126, -0.3182, 0.9239), (0.3087, -0.4619, 0.8315), (0.3928, -0.5879, 0.7071), (0.4619, -0.6913, 0.5556), (0.5133, -0.7682, 0.3827), (0.5449, -0.8155, 0.1951), (0.5556, -0.8315, 7.55e-08), (0.5449, -0.8155, -0.1951), (0.5133, -0.7682, -0.3827), (0.4619, -0.6913, -0.5556), (0.3928, -0.5879, -0.7071), (0.3087, -0.4619, -0.8315), (0.2126, -0.3182, -0.9239), (0.1084, -0.1622, -0.9808), (3.258e-07, 0.0, -1.0), (0.07466, -0.1802, 0.9808), (0.1464, -0.3536, 0.9239), (0.2126, -0.5133, 0.8315), (0.2706, -0.6533, 0.7071), (0.3182, -0.7682, 0.5556), (0.3536, -0.8536, 0.3827), (0.3753, -0.9061, 0.1951), (0.3827, -0.9239, 7.55e-08), (0.3753, -0.9061, -0.1951), (0.3536, -0.8536, -0.3827), (0.3182, -0.7682, -0.5556), (0.2706, -0.6533, -0.7071), (0.2126, -0.5133, -0.8315), (0.1464, -0.3536, -0.9239), (0.07466, -0.1802, -0.9808), (0.03806, -0.1913, 0.9808), (0.07466, -0.3753, 0.9239), (0.1084, -0.5449, 0.8315), (0.1379, -0.6935, 0.7071), (0.1622, -0.8155, 0.5556), (0.1802, -0.9061, 0.3827), (0.1913, -0.9619, 0.1951), (0.1951, -0.9808, 7.55e-08), (0.1913, -0.9619, -0.1951), (0.1802, -0.9061, -0.3827), (0.1622, -0.8155, -0.5556), (0.1379, -0.6935, -0.7071), (0.1084, -0.5449, -0.8315), (0.07466, -0.3753, -0.9239), (0.03806, -0.1913, -0.9808), (3.117e-07, -0.1951, 0.9808), (2.819e-07, -0.3827, 0.9239), (2.819e-07, -0.5556, 0.8315), (1.851e-07, -0.7071, 0.7071), (1.404e-07, -0.8315, 0.5556), (3.192e-07, -0.9239, 0.3827), (9.567e-08, -0.9808, 0.1951), (1.404e-07, -1.0, 7.55e-08), (9.567e-08, -0.9808, -0.1951), (3.192e-07, -0.9239, -0.3827), (1.404e-07, -0.8315, -0.5556), (1.851e-07, -0.7071, -0.7071), (2.596e-07, -0.5556, -0.8315), (2.521e-07, -0.3827, -0.9239), (3.155e-07, -0.1951, -0.9808), (-0.03806, -0.1913, 0.9808), (-0.07466, -0.3753, 0.9239), (-0.1084, -0.5449, 0.8315), (-0.1379, -0.6935, 0.7071), (-0.1622, -0.8155, 0.5556), (-0.1802, -0.9061, 0.3827), (-0.1913, -0.9619, 0.1951), (-0.1951, -0.9808, 7.55e-08), (-0.1913, -0.9619, -0.1951), (-0.1802, -0.9061, -0.3827), (-0.1622, -0.8155, -0.5556), (-0.1379, -0.6935, -0.7071), (-0.1084, -0.5449, -0.8315), (-0.07466, -0.3753, -0.9239), (-0.03806, -0.1913, -0.9808), (-0.07466, -0.1802, 0.9808), (-0.1464, -0.3536, 0.9239), (-0.2126, -0.5133, 0.8315), (-0.2706, -0.6533, 0.7071), (-0.3182, -0.7682, 0.5556), (-0.3536, -0.8536, 0.3827), (-0.3753, -0.9061, 0.1951), (-0.3827, -0.9239, 7.55e-08), (-0.3753, -0.9061, -0.1951), (-0.3536, -0.8536, -0.3827), (-0.3182, -0.7682, -0.5556), (-0.2706, -0.6533, -0.7071), (-0.2126, -0.5133, -0.8315), (-0.1464, -0.3536, -0.9239), (-0.07466, -0.1802, -0.9808), (-0.1084, -0.1622, 0.9808), (-0.2126, -0.3182, 0.9239), (-0.3087, -0.4619, 0.8315), (-0.3928, -0.5879, 0.7071), (-0.4619, -0.6913, 0.5556), (-0.5133, -0.7682, 0.3827), (-0.5449, -0.8155, 0.1951), (-0.5556, -0.8315, 7.55e-08), (-0.5449, -0.8155, -0.1951), (-0.5133, -0.7682, -0.3827), (-0.4619, -0.6913, -0.5556), (-0.3928, -0.5879, -0.7071), (-0.3087, -0.4619, -0.8315), (-0.2126, -0.3182, -0.9239), (-0.1084, -0.1622, -0.9808), (-0.1379, -0.1379, 0.9808), (-0.2706, -0.2706, 0.9239), (-0.3928, -0.3928, 0.8315), (-0.5, -0.5, 0.7071), (-0.5879, -0.5879, 0.5556), (-0.6533, -0.6533, 0.3827), (-0.6935, -0.6935, 0.1951), (-0.7071, -0.7071, 7.55e-08), (-0.6935, -0.6935, -0.1951), (-0.6533, -0.6533, -0.3827), (-0.5879, -0.5879, -0.5556), (-0.5, -0.5, -0.7071), (-0.3928, -0.3928, -0.8315), (-0.2706, -0.2706, -0.9239), (-0.1379, -0.1379, -0.9808), (-0.1622, -0.1084, 0.9808), (-0.3182, -0.2126, 0.9239), (-0.4619, -0.3087, 0.8315), (-0.5879, -0.3928, 0.7071), (-0.6913, -0.4619, 0.5556), (-0.7682, -0.5133, 0.3827), (-0.8155, -0.5449, 0.1951), (-0.8315, -0.5556, 7.55e-08), (-0.8155, -0.5449, -0.1951), (-0.7682, -0.5133, -0.3827), (-0.6913, -0.4619, -0.5556), (-0.5879, -0.3928, -0.7071), (-0.4619, -0.3087, -0.8315), (-0.3182, -0.2126, -0.9239), (-0.1622, -0.1084, -0.9808), (2.48e-08, -1.247e-07, 1.0), (-0.1802, -0.07466, 0.9808), (-0.3536, -0.1464, 0.9239), (-0.5133, -0.2126, 0.8315), (-0.6533, -0.2706, 0.7071), (-0.7682, -0.3182, 0.5556), (-0.8536, -0.3536, 0.3827), (-0.9061, -0.3753, 0.1951), (-0.9239, -0.3827, 7.55e-08), (-0.9061, -0.3753, -0.1951), (-0.8536, -0.3536, -0.3827), (-0.7682, -0.3182, -0.5556), (-0.6533, -0.2706, -0.7071), (-0.5133, -0.2126, -0.8315), (-0.3536, -0.1464, -0.9239), (-0.1802, -0.07466, -0.9808), (-0.1913, -0.03806, 0.9808), (-0.3753, -0.07466, 0.9239), (-0.5449, -0.1084, 0.8315), (-0.6935, -0.1379, 0.7071), (-0.8155, -0.1622, 0.5556), (-0.9061, -0.1802, 0.3827), (-0.9619, -0.1913, 0.1951), (-0.9808, -0.1951, 7.55e-08), (-0.9619, -0.1913, -0.1951), (-0.9061, -0.1802, -0.3827), (-0.8155, -0.1622, -0.5556), (-0.6935, -0.1379, -0.7071), (-0.5449, -0.1084, -0.8315), (-0.3753, -0.07466, -0.9239), (-0.1913, -0.03806, -0.9808)], [], [(1, 0, 31, 30, 29, 28, 27, 26, 25, 24, 23, 22, 21, 20, 19, 18, 17, 16, 15, 14, 13, 12, 11, 10, 9, 8, 7, 6, 5, 4, 3, 2), (43, 44, 76, 75), (9, 10, 42, 41), (23, 24, 56, 55), (10, 11, 43, 42), (24, 25, 57, 56), (11, 12, 44, 43), (25, 26, 58, 57), (12, 13, 45, 44), (26, 27, 59, 58), (13, 14, 46, 45), (0, 1, 33, 32), (27, 28, 60, 59), (14, 15, 47, 46), (1, 2, 34, 33), (28, 29, 61, 60), (15, 16, 48, 47), (2, 3, 35, 34), (29, 30, 62, 61), (16, 17, 49, 48), (3, 4, 36, 35), (30, 31, 63, 62), (17, 18, 50, 49), (4, 5, 37, 36), (31, 0, 32, 63), (18, 19, 51, 50), (5, 6, 38, 37), (19, 20, 52, 51), (6, 7, 39, 38), (20, 21, 53, 52), (7, 8, 40, 39), (21, 22, 54, 53), (8, 9, 41, 40), (22, 23, 55, 54), (64, 66, 67, 68, 69, 70, 71, 72, 73, 74, 75, 76, 77, 78, 79, 80, 81, 82, 83, 84, 85, 86, 87, 88, 89, 90, 91, 92, 93, 94, 95, 65), (57, 58, 90, 89), (44, 45, 77, 76), (58, 59, 91, 90), (45, 46, 78, 77), (32, 33, 64, 65), (59, 60, 92, 91), (46, 47, 79, 78), (33, 34, 66, 64), (60, 61, 93, 92), (47, 48, 80, 79), (34, 35, 67, 66), (61, 62, 94, 93), (48, 49, 81, 80), (35, 36, 68, 67), (62, 63, 95, 94), (49, 50, 82, 81), (36, 37, 69, 68), (63, 32, 65, 95), (50, 51, 83, 82), (37, 38, 70, 69), (51, 52, 84, 83), (38, 39, 71, 70), (52, 53, 85, 84), (39, 40, 72, 71), (53, 54, 86, 85), (40, 41, 73, 72), (54, 55, 87, 86), (41, 42, 74, 73), (55, 56, 88, 87), (42, 43, 75, 74), (56, 57, 89, 88), (97, 96, 127, 126, 125, 124, 123, 122, 121, 120, 119, 118, 117, 116, 115, 114, 113, 112, 111, 110, 109, 108, 107, 106, 105, 104, 103, 102, 101, 100, 99, 98), (139, 140, 172, 171), (105, 106, 138, 137), (119, 120, 152, 151), (106, 107, 139, 138), (120, 121, 153, 152), (107, 108, 140, 139), (121, 122, 154, 153), (108, 109, 141, 140), (122, 123, 155, 154), (109, 110, 142, 141), (96, 97, 129, 128), (123, 124, 156, 155), (110, 111, 143, 142), (97, 98, 130, 129), (124, 125, 157, 156), (111, 112, 144, 143), (98, 99, 131, 130), (125, 126, 158, 157), (112, 113, 145, 144), (99, 100, 132, 131), (126, 127, 159, 158), (113, 114, 146, 145), (100, 101, 133, 132), (127, 96, 128, 159), (114, 115, 147, 146), (101, 102, 134, 133), (115, 116, 148, 147), (102, 103, 135, 134), (116, 117, 149, 148), (103, 104, 136, 135), (117, 118, 150, 149), (104, 105, 137, 136), (118, 119, 151, 150), (160, 162, 163, 164, 165, 166, 167, 168, 169, 170, 171, 172, 173, 174, 175, 176, 177, 178, 179, 180, 181, 182, 183, 184, 185, 186, 187, 188, 189, 190, 191, 161), (153, 154, 186, 185), (140, 141, 173, 172), (154, 155, 187, 186), (141, 142, 174, 173), (128, 129, 160, 161), (155, 156, 188, 187), (142, 143, 175, 174), (129, 130, 162, 160), (156, 157, 189, 188), (143, 144, 176, 175), (130, 131, 163, 162), (157, 158, 190, 189), (144, 145, 177, 176), (131, 132, 164, 163), (158, 159, 191, 190), (145, 146, 178, 177), (132, 133, 165, 164), (159, 128, 161, 191), (146, 147, 179, 178), (133, 134, 166, 165), (147, 148, 180, 179), (134, 135, 167, 166), (148, 149, 181, 180), (135, 136, 168, 167), (149, 150, 182, 181), (136, 137, 169, 168), (150, 151, 183, 182), (137, 138, 170, 169), (151, 152, 184, 183), (138, 139, 171, 170), (152, 153, 185, 184), (192, 193, 195, 194), (194, 195, 197, 196), (196, 197, 199, 198), (198, 199, 201, 200), (200, 201, 203, 202), (202, 203, 205, 204), (204, 205, 207, 206), (206, 207, 209, 208), (208, 209, 211, 210), (210, 211, 213, 212), (212, 213, 215, 214), (214, 215, 217, 216), (216, 217, 219, 218), (218, 219, 221, 220), (220, 221, 223, 222), (222, 223, 225, 224), (224, 225, 227, 226), (226, 227, 229, 228), (228, 229, 231, 230), (230, 231, 233, 232), (232, 233, 235, 234), (234, 235, 237, 236), (236, 237, 239, 238), (238, 239, 241, 240), (240, 241, 243, 242), (242, 243, 245, 244), (244, 245, 247, 246), (246, 247, 249, 248), (248, 249, 251, 250), (250, 251, 253, 252), (195, 193, 255, 253, 251, 249, 247, 245, 243, 241, 239, 237, 235, 233, 231, 229, 227, 225, 223, 221, 219, 217, 215, 213, 211, 209, 207, 205, 203, 201, 199, 197), (252, 253, 255, 254), (254, 255, 193, 192), (192, 194, 196, 198, 200, 202, 204, 206, 208, 210, 212, 214, 216, 218, 220, 222, 224, 226, 228, 230, 232, 234, 236, 238, 240, 242, 244, 246, 248, 250, 252, 254), (256, 257, 259, 258), (258, 259, 261, 260), (260, 261, 263, 262), (262, 263, 265, 264), (264, 265, 267, 266), (266, 267, 269, 268), (268, 269, 271, 270), (270, 271, 273, 272), (272, 273, 275, 274), (274, 275, 277, 276), (276, 277, 279, 278), (278, 279, 281, 280), (280, 281, 283, 282), (282, 283, 285, 284), (284, 285, 287, 286), (286, 287, 289, 288), (288, 289, 291, 290), (290, 291, 293, 292), (292, 293, 295, 294), (294, 295, 297, 296), (296, 297, 299, 298), (298, 299, 301, 300), (300, 301, 303, 302), (302, 303, 305, 304), (304, 305, 307, 306), (306, 307, 309, 308), (308, 309, 311, 310), (310, 311, 313, 312), (312, 313, 315, 314), (314, 315, 317, 316), (259, 257, 319, 317, 315, 313, 311, 309, 307, 305, 303, 301, 299, 297, 295, 293, 291, 289, 287, 285, 283, 281, 279, 277, 275, 273, 271, 269, 267, 265, 263, 261), (316, 317, 319, 318), (318, 319, 257, 256), (256, 258, 260, 262, 264, 266, 268, 270, 272, 274, 276, 278, 280, 282, 284, 286, 288, 290, 292, 294, 296, 298, 300, 302, 304, 306, 308, 310, 312, 314, 316, 318), (333, 332, 347, 348), (326, 325, 340, 341), (334, 333, 348, 349), (327, 326, 341, 342), (320, 771, 335), (650, 334, 349), (328, 327, 342, 343), (321, 320, 335, 336), (329, 328, 343, 344), (322, 321, 336, 337), (330, 329, 344, 345), (323, 322, 337, 338), (331, 330, 345, 346), (324, 323, 338, 339), (332, 331, 346, 347), (325, 324, 339, 340), (339, 338, 353, 354), (347, 346, 361, 362), (340, 339, 354, 355), (348, 347, 362, 363), (341, 340, 355, 356), (349, 348, 363, 364), (342, 341, 356, 357), (335, 771, 350), (650, 349, 364), (343, 342, 357, 358), (336, 335, 350, 351), (344, 343, 358, 359), (337, 336, 351, 352), (345, 344, 359, 360), (338, 337, 352, 353), (346, 345, 360, 361), (358, 357, 372, 373), (351, 350, 365, 366), (359, 358, 373, 374), (352, 351, 366, 367), (360, 359, 374, 375), (353, 352, 367, 368), (361, 360, 375, 376), (354, 353, 368, 369), (362, 361, 376, 377), (355, 354, 369, 370), (363, 362, 377, 378), (356, 355, 370, 371), (364, 363, 378, 379), (357, 356, 371, 372), (350, 771, 365), (650, 364, 379), (377, 376, 391, 392), (370, 369, 384, 385), (378, 377, 392, 393), (371, 370, 385, 386), (379, 378, 393, 394), (372, 371, 386, 387), (365, 771, 380), (650, 379, 394), (373, 372, 387, 388), (366, 365, 380, 381), (374, 373, 388, 389), (367, 366, 381, 382), (375, 374, 389, 390), (368, 367, 382, 383), (376, 375, 390, 391), (369, 368, 383, 384), (389, 388, 403, 404), (382, 381, 396, 397), (390, 389, 404, 405), (383, 382, 397, 398), (391, 390, 405, 406), (384, 383, 398, 399), (392, 391, 406, 407), (385, 384, 399, 400), (393, 392, 407, 408), (386, 385, 400, 401), (394, 393, 408, 409), (387, 386, 401, 402), (380, 771, 395), (650, 394, 409), (388, 387, 402, 403), (381, 380, 395, 396), (408, 407, 422, 423), (401, 400, 415, 416), (409, 408, 423, 424), (402, 401, 416, 417), (395, 771, 410), (650, 409, 424), (403, 402, 417, 418), (396, 395, 410, 411), (404, 403, 418, 419), (397, 396, 411, 412), (405, 404, 419, 420), (398, 397, 412, 413), (406, 405, 420, 421), (399, 398, 413, 414), (407, 406, 421, 422), (400, 399, 414, 415), (412, 411, 426, 427), (420, 419, 434, 435), (413, 412, 427, 428), (421, 420, 435, 436), (414, 413, 428, 429), (422, 421, 436, 437), (415, 414, 429, 430), (423, 422, 437, 438), (416, 415, 430, 431), (424, 423, 438, 439), (417, 416, 431, 432), (410, 771, 425), (650, 424, 439), (418, 417, 432, 433), (411, 410, 425, 426), (419, 418, 433, 434), (431, 430, 445, 446), (439, 438, 453, 454), (432, 431, 446, 447), (425, 771, 440), (650, 439, 454), (433, 432, 447, 448), (426, 425, 440, 441), (434, 433, 448, 449), (427, 426, 441, 442), (435, 434, 449, 450), (428, 427, 442, 443), (436, 435, 450, 451), (429, 428, 443, 444), (437, 436, 451, 452), (430, 429, 444, 445), (438, 437, 452, 453), (450, 449, 464, 465), (443, 442, 457, 458), (451, 450, 465, 466), (444, 443, 458, 459), (452, 451, 466, 467), (445, 444, 459, 460), (453, 452, 467, 468), (446, 445, 460, 461), (454, 453, 468, 469), (447, 446, 461, 462), (440, 771, 455), (650, 454, 469), (448, 447, 462, 463), (441, 440, 455, 456), (449, 448, 463, 464), (442, 441, 456, 457), (469, 468, 483, 484), (462, 461, 476, 477), (455, 771, 470), (650, 469, 484), (463, 462, 477, 478), (456, 455, 470, 471), (464, 463, 478, 479), (457, 456, 471, 472), (465, 464, 479, 480), (458, 457, 472, 473), (466, 465, 480, 481), (459, 458, 473, 474), (467, 466, 481, 482), (460, 459, 474, 475), (468, 467, 482, 483), (461, 460, 475, 476), (473, 472, 487, 488), (481, 480, 495, 496), (474, 473, 488, 489), (482, 481, 496, 497), (475, 474, 489, 490), (483, 482, 497, 498), (476, 475, 490, 491), (484, 483, 498, 499), (477, 476, 491, 492), (470, 771, 485), (650, 484, 499), (478, 477, 492, 493), (471, 470, 485, 486), (479, 478, 493, 494), (472, 471, 486, 487), (480, 479, 494, 495), (492, 491, 506, 507), (485, 771, 500), (650, 499, 514), (493, 492, 507, 508), (486, 485, 500, 501), (494, 493, 508, 509), (487, 486, 501, 502), (495, 494, 509, 510), (488, 487, 502, 503), (496, 495, 510, 511), (489, 488, 503, 504), (497, 496, 511, 512), (490, 489, 504, 505), (498, 497, 512, 513), (491, 490, 505, 506), (499, 498, 513, 514), (511, 510, 525, 526), (504, 503, 518, 519), (512, 511, 526, 527), (505, 504, 519, 520), (513, 512, 527, 528), (506, 505, 520, 521), (514, 513, 528, 529), (507, 506, 521, 522), (500, 771, 515), (650, 514, 529), (508, 507, 522, 523), (501, 500, 515, 516), (509, 508, 523, 524), (502, 501, 516, 517), (510, 509, 524, 525), (503, 502, 517, 518), (650, 529, 544), (523, 522, 537, 538), (516, 515, 530, 531), (524, 523, 538, 539), (517, 516, 531, 532), (525, 524, 539, 540), (518, 517, 532, 533), (526, 525, 540, 541), (519, 518, 533, 534), (527, 526, 541, 542), (520, 519, 534, 535), (528, 527, 542, 543), (521, 520, 535, 536), (529, 528, 543, 544), (522, 521, 536, 537), (515, 771, 530), (542, 541, 556, 557), (535, 534, 549, 550), (543, 542, 557, 558), (536, 535, 550, 551), (544, 543, 558, 559), (537, 536, 551, 552), (530, 771, 545), (650, 544, 559), (538, 537, 552, 553), (531, 530, 545, 546), (539, 538, 553, 554), (532, 531, 546, 547), (540, 539, 554, 555), (533, 532, 547, 548), (541, 540, 555, 556), (534, 533, 548, 549), (546, 545, 560, 561), (554, 553, 568, 569), (547, 546, 561, 562), (555, 554, 569, 570), (548, 547, 562, 563), (556, 555, 570, 571), (549, 548, 563, 564), (557, 556, 571, 572), (550, 549, 564, 565), (558, 557, 572, 573), (551, 550, 565, 566), (559, 558, 573, 574), (552, 551, 566, 567), (545, 771, 560), (650, 559, 574), (553, 552, 567, 568), (565, 564, 579, 580), (573, 572, 587, 588), (566, 565, 580, 581), (574, 573, 588, 589), (567, 566, 581, 582), (560, 771, 575), (650, 574, 589), (568, 567, 582, 583), (561, 560, 575, 576), (569, 568, 583, 584), (562, 561, 576, 577), (570, 569, 584, 585), (563, 562, 577, 578), (571, 570, 585, 586), (564, 563, 578, 579), (572, 571, 586, 587), (584, 583, 598, 599), (577, 576, 591, 592), (585, 584, 599, 600), (578, 577, 592, 593), (586, 585, 600, 601), (579, 578, 593, 594), (587, 586, 601, 602), (580, 579, 594, 595), (588, 587, 602, 603), (581, 580, 595, 596), (589, 588, 603, 604), (582, 581, 596, 597), (575, 771, 590), (650, 589, 604), (583, 582, 597, 598), (576, 575, 590, 591), (603, 602, 617, 618), (596, 595, 610, 611), (604, 603, 618, 619), (597, 596, 611, 612), (590, 771, 605), (650, 604, 619), (598, 597, 612, 613), (591, 590, 605, 606), (599, 598, 613, 614), (592, 591, 606, 607), (600, 599, 614, 615), (593, 592, 607, 608), (601, 600, 615, 616), (594, 593, 608, 609), (602, 601, 616, 617), (595, 594, 609, 610), (607, 606, 621, 622), (615, 614, 629, 630), (608, 607, 622, 623), (616, 615, 630, 631), (609, 608, 623, 624), (617, 616, 631, 632), (610, 609, 624, 625), (618, 617, 632, 633), (611, 610, 625, 626), (619, 618, 633, 634), (612, 611, 626, 627), (605, 771, 620), (650, 619, 634), (613, 612, 627, 628), (606, 605, 620, 621), (614, 613, 628, 629), (626, 625, 640, 641), (634, 633, 648, 649), (627, 626, 641, 642), (620, 771, 635), (650, 634, 649), (628, 627, 642, 643), (621, 620, 635, 636), (629, 628, 643, 644), (622, 621, 636, 637), (630, 629, 644, 645), (623, 622, 637, 638), (631, 630, 645, 646), (624, 623, 638, 639), (632, 631, 646, 647), (625, 624, 639, 640), (633, 632, 647, 648), (645, 644, 660, 661), (638, 637, 653, 654), (646, 645, 661, 662), (639, 638, 654, 655), (647, 646, 662, 663), (640, 639, 655, 656), (648, 647, 663, 664), (641, 640, 656, 657), (649, 648, 664, 665), (642, 641, 657, 658), (635, 771, 651), (650, 649, 665), (643, 642, 658, 659), (636, 635, 651, 652), (644, 643, 659, 660), (637, 636, 652, 653), (665, 664, 679, 680), (658, 657, 672, 673), (651, 771, 666), (650, 665, 680), (659, 658, 673, 674), (652, 651, 666, 667), (660, 659, 674, 675), (653, 652, 667, 668), (661, 660, 675, 676), (654, 653, 668, 669), (662, 661, 676, 677), (655, 654, 669, 670), (663, 662, 677, 678), (656, 655, 670, 671), (664, 663, 678, 679), (657, 656, 671, 672), (677, 676, 691, 692), (670, 669, 684, 685), (678, 677, 692, 693), (671, 670, 685, 686), (679, 678, 693, 694), (672, 671, 686, 687), (680, 679, 694, 695), (673, 672, 687, 688), (666, 771, 681), (650, 680, 695), (674, 673, 688, 689), (667, 666, 681, 682), (675, 674, 689, 690), (668, 667, 682, 683), (676, 675, 690, 691), (669, 668, 683, 684), (681, 771, 696), (650, 695, 710), (689, 688, 703, 704), (682, 681, 696, 697), (690, 689, 704, 705), (683, 682, 697, 698), (691, 690, 705, 706), (684, 683, 698, 699), (692, 691, 706, 707), (685, 684, 699, 700), (693, 692, 707, 708), (686, 685, 700, 701), (694, 693, 708, 709), (687, 686, 701, 702), (695, 694, 709, 710), (688, 687, 702, 703), (700, 699, 714, 715), (708, 707, 722, 723), (701, 700, 715, 716), (709, 708, 723, 724), (702, 701, 716, 717), (710, 709, 724, 725), (703, 702, 717, 718), (696, 771, 711), (650, 710, 725), (704, 703, 718, 719), (697, 696, 711, 712), (705, 704, 719, 720), (698, 697, 712, 713), (706, 705, 720, 721), (699, 698, 713, 714), (707, 706, 721, 722), (719, 718, 733, 734), (712, 711, 726, 727), (720, 719, 734, 735), (713, 712, 727, 728), (721, 720, 735, 736), (714, 713, 728, 729), (722, 721, 736, 737), (715, 714, 729, 730), (723, 722, 737, 738), (716, 715, 730, 731), (724, 723, 738, 739), (717, 716, 731, 732), (725, 724, 739, 740), (718, 717, 732, 733), (711, 771, 726), (650, 725, 740), (738, 737, 752, 753), (731, 730, 745, 746), (739, 738, 753, 754), (732, 731, 746, 747), (740, 739, 754, 755), (733, 732, 747, 748), (726, 771, 741), (650, 740, 755), (734, 733, 748, 749), (727, 726, 741, 742), (735, 734, 749, 750), (728, 727, 742, 743), (736, 735, 750, 751), (729, 728, 743, 744), (737, 736, 751, 752), (730, 729, 744, 745), (742, 741, 756, 757), (750, 749, 764, 765), (743, 742, 757, 758), (751, 750, 765, 766), (744, 743, 758, 759), (752, 751, 766, 767), (745, 744, 759, 760), (753, 752, 767, 768), (746, 745, 760, 761), (754, 753, 768, 769), (747, 746, 761, 762), (755, 754, 769, 770), (748, 747, 762, 763), (741, 771, 756), (650, 755, 770), (749, 748, 763, 764), (761, 760, 776, 777), (769, 768, 784, 785), (762, 761, 777, 778), (770, 769, 785, 786), (763, 762, 778, 779), (756, 771, 772), (650, 770, 786), (764, 763, 779, 780), (757, 756, 772, 773), (765, 764, 780, 781), (758, 757, 773, 774), (766, 765, 781, 782), (759, 758, 774, 775), (767, 766, 782, 783), (760, 759, 775, 776), (768, 767, 783, 784), (781, 780, 795, 796), (774, 773, 788, 789), (782, 781, 796, 797), (775, 774, 789, 790), (783, 782, 797, 798), (776, 775, 790, 791), (784, 783, 798, 799), (777, 776, 791, 792), (785, 784, 799, 800), (778, 777, 792, 793), (786, 785, 800, 801), (779, 778, 793, 794), (772, 771, 787), (650, 786, 801), (780, 779, 794, 795), (773, 772, 787, 788), (800, 799, 332, 333), (793, 792, 325, 326), (801, 800, 333, 334), (794, 793, 326, 327), (787, 771, 320), (650, 801, 334), (795, 794, 327, 328), (788, 787, 320, 321), (796, 795, 328, 329), (789, 788, 321, 322), (797, 796, 329, 330), (790, 789, 322, 323), (798, 797, 330, 331), (791, 790, 323, 324), (799, 798, 331, 332), (792, 791, 324, 325), (802, 811, 803), (803, 811, 804), (804, 811, 805), (805, 811, 806), (806, 811, 807), (807, 811, 808), (808, 811, 809), (809, 811, 810), (810, 811, 812), (812, 811, 813), (813, 811, 814), (814, 811, 815), (815, 811, 816), (816, 811, 817), (817, 811, 818), (818, 811, 819), (819, 811, 820), (820, 811, 821), (821, 811, 822), (822, 811, 823), (823, 811, 824), (824, 811, 825), (825, 811, 826), (826, 811, 827), (827, 811, 828), (828, 811, 829), (829, 811, 830), (830, 811, 831), (831, 811, 832), (832, 811, 833), (833, 811, 834), (834, 811, 802), (802, 803, 804, 805, 806, 807, 808, 809, 810, 812, 813, 814, 815, 816, 817, 818, 819, 820, 821, 822, 823, 824, 825, 826, 827, 828, 829, 830, 831, 832, 833, 834), (839, 838, 853, 854), (847, 846, 861, 862), (840, 839, 854, 855), (848, 847, 862, 863), (841, 840, 855, 856), (849, 848, 863, 864), (842, 841, 856, 857), (835, 1286, 850), (1165, 849, 864), (843, 842, 857, 858), (836, 835, 850, 851), (844, 843, 858, 859), (837, 836, 851, 852), (845, 844, 859, 860), (838, 837, 852, 853), (846, 845, 860, 861), (853, 852, 867, 868), (861, 860, 875, 876), (854, 853, 868, 869), (862, 861, 876, 877), (855, 854, 869, 870), (863, 862, 877, 878), (856, 855, 870, 871), (864, 863, 878, 879), (857, 856, 871, 872), (850, 1286, 865), (1165, 864, 879), (858, 857, 872, 873), (851, 850, 865, 866), (859, 858, 873, 874), (852, 851, 866, 867), (860, 859, 874, 875), (872, 871, 886, 887), (865, 1286, 880), (1165, 879, 894), (873, 872, 887, 888), (866, 865, 880, 881), (874, 873, 888, 889), (867, 866, 881, 882), (875, 874, 889, 890), (868, 867, 882, 883), (876, 875, 890, 891), (869, 868, 883, 884), (877, 876, 891, 892), (870, 869, 884, 885), (878, 877, 892, 893), (871, 870, 885, 886), (879, 878, 893, 894), (891, 890, 905, 906), (884, 883, 898, 899), (892, 891, 906, 907), (885, 884, 899, 900), (893, 892, 907, 908), (886, 885, 900, 901), (894, 893, 908, 909), (887, 886, 901, 902), (880, 1286, 895), (1165, 894, 909), (888, 887, 902, 903), (881, 880, 895, 896), (889, 888, 903, 904), (882, 881, 896, 897), (890, 889, 904, 905), (883, 882, 897, 898), (895, 1286, 910), (1165, 909, 924), (903, 902, 917, 918), (896, 895, 910, 911), (904, 903, 918, 919), (897, 896, 911, 912), (905, 904, 919, 920), (898, 897, 912, 913), (906, 905, 920, 921), (899, 898, 913, 914), (907, 906, 921, 922), (900, 899, 914, 915), (908, 907, 922, 923), (901, 900, 915, 916), (909, 908, 923, 924), (902, 901, 916, 917), (914, 913, 928, 929), (922, 921, 936, 937), (915, 914, 929, 930), (923, 922, 937, 938), (916, 915, 930, 931), (924, 923, 938, 939), (917, 916, 931, 932), (910, 1286, 925), (1165, 924, 939), (918, 917, 932, 933), (911, 910, 925, 926), (919, 918, 933, 934), (912, 911, 926, 927), (920, 919, 934, 935), (913, 912, 927, 928), (921, 920, 935, 936), (933, 932, 947, 948), (926, 925, 940, 941), (934, 933, 948, 949), (927, 926, 941, 942), (935, 934, 949, 950), (928, 927, 942, 943), (936, 935, 950, 951), (929, 928, 943, 944), (937, 936, 951, 952), (930, 929, 944, 945), (938, 937, 952, 953), (931, 930, 945, 946), (939, 938, 953, 954), (932, 931, 946, 947), (925, 1286, 940), (1165, 939, 954), (952, 951, 966, 967), (945, 944, 959, 960), (953, 952, 967, 968), (946, 945, 960, 961), (954, 953, 968, 969), (947, 946, 961, 962), (940, 1286, 955), (1165, 954, 969), (948, 947, 962, 963), (941, 940, 955, 956), (949, 948, 963, 964), (942, 941, 956, 957), (950, 949, 964, 965), (943, 942, 957, 958), (951, 950, 965, 966), (944, 943, 958, 959), (964, 963, 978, 979), (957, 956, 971, 972), (965, 964, 979, 980), (958, 957, 972, 973), (966, 965, 980, 981), (959, 958, 973, 974), (967, 966, 981, 982), (960, 959, 974, 975), (968, 967, 982, 983), (961, 960, 975, 976), (969, 968, 983, 984), (962, 961, 976, 977), (955, 1286, 970), (1165, 969, 984), (963, 962, 977, 978), (956, 955, 970, 971), (983, 982, 997, 998), (976, 975, 990, 991), (984, 983, 998, 999), (977, 976, 991, 992), (970, 1286, 985), (1165, 984, 999), (978, 977, 992, 993), (971, 970, 985, 986), (979, 978, 993, 994), (972, 971, 986, 987), (980, 979, 994, 995), (973, 972, 987, 988), (981, 980, 995, 996), (974, 973, 988, 989), (982, 981, 996, 997), (975, 974, 989, 990), (987, 986, 1001, 1002), (995, 994, 1009, 1010), (988, 987, 1002, 1003), (996, 995, 1010, 1011), (989, 988, 1003, 1004), (997, 996, 1011, 1012), (990, 989, 1004, 1005), (998, 997, 1012, 1013), (991, 990, 1005, 1006), (999, 998, 1013, 1014), (992, 991, 1006, 1007), (985, 1286, 1000), (1165, 999, 1014), (993, 992, 1007, 1008), (986, 985, 1000, 1001), (994, 993, 1008, 1009), (1006, 1005, 1020, 1021), (1014, 1013, 1028, 1029), (1007, 1006, 1021, 1022), (1000, 1286, 1015), (1165, 1014, 1029), (1008, 1007, 1022, 1023), (1001, 1000, 1015, 1016), (1009, 1008, 1023, 1024), (1002, 1001, 1016, 1017), (1010, 1009, 1024, 1025), (1003, 1002, 1017, 1018), (1011, 1010, 1025, 1026), (1004, 1003, 1018, 1019), (1012, 1011, 1026, 1027), (1005, 1004, 1019, 1020), (1013, 1012, 1027, 1028), (1025, 1024, 1039, 1040), (1018, 1017, 1032, 1033), (1026, 1025, 1040, 1041), (1019, 1018, 1033, 1034), (1027, 1026, 1041, 1042), (1020, 1019, 1034, 1035), (1028, 1027, 1042, 1043), (1021, 1020, 1035, 1036), (1029, 1028, 1043, 1044), (1022, 1021, 1036, 1037), (1015, 1286, 1030), (1165, 1029, 1044), (1023, 1022, 1037, 1038), (1016, 1015, 1030, 1031), (1024, 1023, 1038, 1039), (1017, 1016, 1031, 1032), (1044, 1043, 1058, 1059), (1037, 1036, 1051, 1052), (1030, 1286, 1045), (1165, 1044, 1059), (1038, 1037, 1052, 1053), (1031, 1030, 1045, 1046), (1039, 1038, 1053, 1054), (1032, 1031, 1046, 1047), (1040, 1039, 1054, 1055), (1033, 1032, 1047, 1048), (1041, 1040, 1055, 1056), (1034, 1033, 1048, 1049), (1042, 1041, 1056, 1057), (1035, 1034, 1049, 1050), (1043, 1042, 1057, 1058), (1036, 1035, 1050, 1051), (1048, 1047, 1062, 1063), (1056, 1055, 1070, 1071), (1049, 1048, 1063, 1064), (1057, 1056, 1071, 1072), (1050, 1049, 1064, 1065), (1058, 1057, 1072, 1073), (1051, 1050, 1065, 1066), (1059, 1058, 1073, 1074), (1052, 1051, 1066, 1067), (1045, 1286, 1060), (1165, 1059, 1074), (1053, 1052, 1067, 1068), (1046, 1045, 1060, 1061), (1054, 1053, 1068, 1069), (1047, 1046, 1061, 1062), (1055, 1054, 1069, 1070), (1067, 1066, 1081, 1082), (1060, 1286, 1075), (1165, 1074, 1089), (1068, 1067, 1082, 1083), (1061, 1060, 1075, 1076), (1069, 1068, 1083, 1084), (1062, 1061, 1076, 1077), (1070, 1069, 1084, 1085), (1063, 1062, 1077, 1078), (1071, 1070, 1085, 1086), (1064, 1063, 1078, 1079), (1072, 1071, 1086, 1087), (1065, 1064, 1079, 1080), (1073, 1072, 1087, 1088), (1066, 1065, 1080, 1081), (1074, 1073, 1088, 1089), (1086, 1085, 1100, 1101), (1079, 1078, 1093, 1094), (1087, 1086, 1101, 1102), (1080, 1079, 1094, 1095), (1088, 1087, 1102, 1103), (1081, 1080, 1095, 1096), (1089, 1088, 1103, 1104), (1082, 1081, 1096, 1097), (1075, 1286, 1090), (1165, 1089, 1104), (1083, 1082, 1097, 1098), (1076, 1075, 1090, 1091), (1084, 1083, 1098, 1099), (1077, 1076, 1091, 1092), (1085, 1084, 1099, 1100), (1078, 1077, 1092, 1093), (1165, 1104, 1119), (1098, 1097, 1112, 1113), (1091, 1090, 1105, 1106), (1099, 1098, 1113, 1114), (1092, 1091, 1106, 1107), (1100, 1099, 1114, 1115), (1093, 1092, 1107, 1108), (1101, 1100, 1115, 1116), (1094, 1093, 1108, 1109), (1102, 1101, 1116, 1117), (1095, 1094, 1109, 1110), (1103, 1102, 1117, 1118), (1096, 1095, 1110, 1111), (1104, 1103, 1118, 1119), (1097, 1096, 1111, 1112), (1090, 1286, 1105), (1117, 1116, 1131, 1132), (1110, 1109, 1124, 1125), (1118, 1117, 1132, 1133), (1111, 1110, 1125, 1126), (1119, 1118, 1133, 1134), (1112, 1111, 1126, 1127), (1105, 1286, 1120), (1165, 1119, 1134), (1113, 1112, 1127, 1128), (1106, 1105, 1120, 1121), (1114, 1113, 1128, 1129), (1107, 1106, 1121, 1122), (1115, 1114, 1129, 1130), (1108, 1107, 1122, 1123), (1116, 1115, 1130, 1131), (1109, 1108, 1123, 1124), (1121, 1120, 1135, 1136), (1129, 1128, 1143, 1144), (1122, 1121, 1136, 1137), (1130, 1129, 1144, 1145), (1123, 1122, 1137, 1138), (1131, 1130, 1145, 1146), (1124, 1123, 1138, 1139), (1132, 1131, 1146, 1147), (1125, 1124, 1139, 1140), (1133, 1132, 1147, 1148), (1126, 1125, 1140, 1141), (1134, 1133, 1148, 1149), (1127, 1126, 1141, 1142), (1120, 1286, 1135), (1165, 1134, 1149), (1128, 1127, 1142, 1143), (1140, 1139, 1154, 1155), (1148, 1147, 1162, 1163), (1141, 1140, 1155, 1156), (1149, 1148, 1163, 1164), (1142, 1141, 1156, 1157), (1135, 1286, 1150), (1165, 1149, 1164), (1143, 1142, 1157, 1158), (1136, 1135, 1150, 1151), (1144, 1143, 1158, 1159), (1137, 1136, 1151, 1152), (1145, 1144, 1159, 1160), (1138, 1137, 1152, 1153), (1146, 1145, 1160, 1161), (1139, 1138, 1153, 1154), (1147, 1146, 1161, 1162), (1159, 1158, 1174, 1175), (1152, 1151, 1167, 1168), (1160, 1159, 1175, 1176), (1153, 1152, 1168, 1169), (1161, 1160, 1176, 1177), (1154, 1153, 1169, 1170), (1162, 1161, 1177, 1178), (1155, 1154, 1170, 1171), (1163, 1162, 1178, 1179), (1156, 1155, 1171, 1172), (1164, 1163, 1179, 1180), (1157, 1156, 1172, 1173), (1150, 1286, 1166), (1165, 1164, 1180), (1158, 1157, 1173, 1174), (1151, 1150, 1166, 1167), (1179, 1178, 1193, 1194), (1172, 1171, 1186, 1187), (1180, 1179, 1194, 1195), (1173, 1172, 1187, 1188), (1166, 1286, 1181), (1165, 1180, 1195), (1174, 1173, 1188, 1189), (1167, 1166, 1181, 1182), (1175, 1174, 1189, 1190), (1168, 1167, 1182, 1183), (1176, 1175, 1190, 1191), (1169, 1168, 1183, 1184), (1177, 1176, 1191, 1192), (1170, 1169, 1184, 1185), (1178, 1177, 1192, 1193), (1171, 1170, 1185, 1186), (1183, 1182, 1197, 1198), (1191, 1190, 1205, 1206), (1184, 1183, 1198, 1199), (1192, 1191, 1206, 1207), (1185, 1184, 1199, 1200), (1193, 1192, 1207, 1208), (1186, 1185, 1200, 1201), (1194, 1193, 1208, 1209), (1187, 1186, 1201, 1202), (1195, 1194, 1209, 1210), (1188, 1187, 1202, 1203), (1181, 1286, 1196), (1165, 1195, 1210), (1189, 1188, 1203, 1204), (1182, 1181, 1196, 1197), (1190, 1189, 1204, 1205), (1202, 1201, 1216, 1217), (1210, 1209, 1224, 1225), (1203, 1202, 1217, 1218), (1196, 1286, 1211), (1165, 1210, 1225), (1204, 1203, 1218, 1219), (1197, 1196, 1211, 1212), (1205, 1204, 1219, 1220), (1198, 1197, 1212, 1213), (1206, 1205, 1220, 1221), (1199, 1198, 1213, 1214), (1207, 1206, 1221, 1222), (1200, 1199, 1214, 1215), (1208, 1207, 1222, 1223), (1201, 1200, 1215, 1216), (1209, 1208, 1223, 1224), (1221, 1220, 1235, 1236), (1214, 1213, 1228, 1229), (1222, 1221, 1236, 1237), (1215, 1214, 1229, 1230), (1223, 1222, 1237, 1238), (1216, 1215, 1230, 1231), (1224, 1223, 1238, 1239), (1217, 1216, 1231, 1232), (1225, 1224, 1239, 1240), (1218, 1217, 1232, 1233), (1211, 1286, 1226), (1165, 1225, 1240), (1219, 1218, 1233, 1234), (1212, 1211, 1226, 1227), (1220, 1219, 1234, 1235), (1213, 1212, 1227, 1228), (1240, 1239, 1254, 1255), (1233, 1232, 1247, 1248), (1226, 1286, 1241), (1165, 1240, 1255), (1234, 1233, 1248, 1249), (1227, 1226, 1241, 1242), (1235, 1234, 1249, 1250), (1228, 1227, 1242, 1243), (1236, 1235, 1250, 1251), (1229, 1228, 1243, 1244), (1237, 1236, 1251, 1252), (1230, 1229, 1244, 1245), (1238, 1237, 1252, 1253), (1231, 1230, 1245, 1246), (1239, 1238, 1253, 1254), (1232, 1231, 1246, 1247), (1252, 1251, 1266, 1267), (1245, 1244, 1259, 1260), (1253, 1252, 1267, 1268), (1246, 1245, 1260, 1261), (1254, 1253, 1268, 1269), (1247, 1246, 1261, 1262), (1255, 1254, 1269, 1270), (1248, 1247, 1262, 1263), (1241, 1286, 1256), (1165, 1255, 1270), (1249, 1248, 1263, 1264), (1242, 1241, 1256, 1257), (1250, 1249, 1264, 1265), (1243, 1242, 1257, 1258), (1251, 1250, 1265, 1266), (1244, 1243, 1258, 1259), (1256, 1286, 1271), (1165, 1270, 1285), (1264, 1263, 1278, 1279), (1257, 1256, 1271, 1272), (1265, 1264, 1279, 1280), (1258, 1257, 1272, 1273), (1266, 1265, 1280, 1281), (1259, 1258, 1273, 1274), (1267, 1266, 1281, 1282), (1260, 1259, 1274, 1275), (1268, 1267, 1282, 1283), (1261, 1260, 1275, 1276), (1269, 1268, 1283, 1284), (1262, 1261, 1276, 1277), (1270, 1269, 1284, 1285), (1263, 1262, 1277, 1278), (1275, 1274, 1290, 1291), (1283, 1282, 1298, 1299), (1276, 1275, 1291, 1292), (1284, 1283, 1299, 1300), (1277, 1276, 1292, 1293), (1285, 1284, 1300, 1301), (1278, 1277, 1293, 1294), (1271, 1286, 1287), (1165, 1285, 1301), (1279, 1278, 1294, 1295), (1272, 1271, 1287, 1288), (1280, 1279, 1295, 1296), (1273, 1272, 1288, 1289), (1281, 1280, 1296, 1297), (1274, 1273, 1289, 1290), (1282, 1281, 1297, 1298), (1295, 1294, 1309, 1310), (1288, 1287, 1302, 1303), (1296, 1295, 1310, 1311), (1289, 1288, 1303, 1304), (1297, 1296, 1311, 1312), (1290, 1289, 1304, 1305), (1298, 1297, 1312, 1313), (1291, 1290, 1305, 1306), (1299, 1298, 1313, 1314), (1292, 1291, 1306, 1307), (1300, 1299, 1314, 1315), (1293, 1292, 1307, 1308), (1301, 1300, 1315, 1316), (1294, 1293, 1308, 1309), (1287, 1286, 1302), (1165, 1301, 1316), (1314, 1313, 846, 847), (1307, 1306, 839, 840), (1315, 1314, 847, 848), (1308, 1307, 840, 841), (1316, 1315, 848, 849), (1309, 1308, 841, 842), (1302, 1286, 835), (1165, 1316, 849), (1310, 1309, 842, 843), (1303, 1302, 835, 836), (1311, 1310, 843, 844), (1304, 1303, 836, 837), (1312, 1311, 844, 845), (1305, 1304, 837, 838), (1313, 1312, 845, 846), (1306, 1305, 838, 839)])
me_sphere.use_remesh_preserve_volume = False
me_sphere.use_remesh_preserve_attributes = False
me_sphere.use_mirror_vertex_groups = False
me_sphere.update()

# ---- objects
ob_sphere = bpy.data.objects.new('Sphere', me_sphere)
ob_lamp = bpy.data.objects.new('Lamp', light_lamp)
ob_camera = bpy.data.objects.new('Camera', cam_camera)

# ---- transforms, parenting, visibility, modifiers, constraints
ob_sphere.location = (0.0, 0.0, 0.0)
ob_sphere.lineart.crease_threshold = 0.0
ob_lamp.location = (4.076, 1.005, 5.904)
ob_lamp.rotation_euler = (0.6503, 0.05522, 1.866)
ob_lamp.lock_rotations_4d = False
ob_lamp.empty_display_type = 'ARROWS'
ob_lamp.color = (0.0, 0.0, 0.0, 0.0)
ob_lamp.lineart.crease_threshold = 0.0
ob_camera.location = (7.481, -6.508, 5.344)
ob_camera.rotation_euler = (1.109, 0.01082, 0.8149)
ob_camera.lock_rotations_4d = False
ob_camera.empty_display_type = 'ARROWS'
ob_camera.color = (0.0, 0.0, 0.0, 0.0)
ob_camera.display_type = 'WIRE'
ob_camera.lineart.crease_threshold = 0.0

# ---- collection membership
col_collection_1.objects.link(ob_sphere)
col_collection_1.objects.link(ob_lamp)
col_collection_1.objects.link(ob_camera)

# ---- scene / render settings (as saved in the file)
scene.camera = ob_camera
scene.frame_start = 1; scene.frame_end = 250; scene.frame_set(1)
scene.render.engine = 'BLENDER_EEVEE_NEXT'
scene.render.resolution_percentage = 50
scene.render.dither_intensity = 0.0
scene.cycles.use_denoising = False
scene.cycles.samples = 128
scene.cycles.sampling_pattern = 'TABULATED_SOBOL'
scene.cycles.light_sampling_threshold = 0.0
scene.cycles.use_adaptive_sampling = False
scene.cycles.use_light_tree = False
scene.cycles.blur_glossy = 0.0
scene.cycles.sample_clamp_indirect = 0.0
scene.view_settings.view_transform = 'Standard'
bpy.context.view_layer.update()
